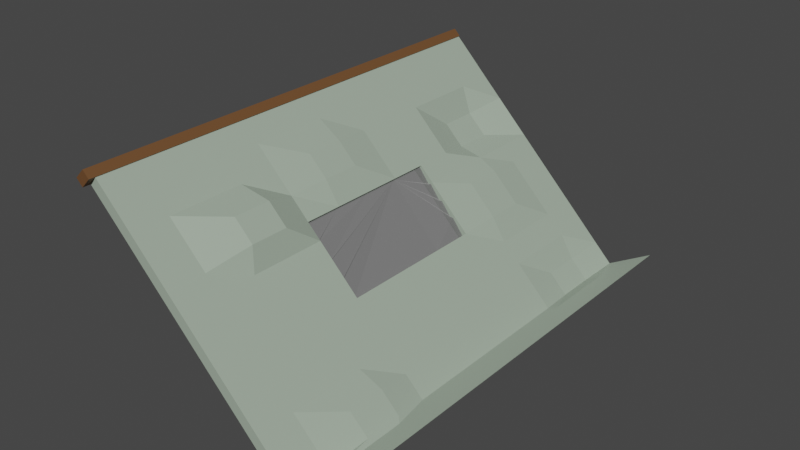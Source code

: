# Source: walltent.blend  (saved by Blender 3.1.7; exported with 4.5.12 LTS)
import bpy
from mathutils import Matrix  # noqa: F401  (used for matrix-valued properties, if any)

bpy.ops.wm.read_factory_settings(use_empty=True)
scene = bpy.context.scene
scene.name = 'Scene'

# ---- collections
col_collection = bpy.data.collections.new('Collection'); scene.collection.children.link(col_collection)

# ---- materials (node trees are filled in below, after node groups)
mat_kain_tent = bpy.data.materials.new('Kain tent')
mat_kain_tent.use_transparent_shadow = False
mat_material_001 = bpy.data.materials.new('Material.001')
mat_material_001.use_transparent_shadow = False
mat_wood = bpy.data.materials.new('Wood')
mat_wood.use_transparent_shadow = False

# ---- material node trees
mat_kain_tent.use_nodes = True; mat_kain_tent.node_tree.nodes.clear()
_N = mat_kain_tent.node_tree.nodes; _L = mat_kain_tent.node_tree.links
n0 = _N.new('ShaderNodeBsdfPrincipled'); n0.name = 'Principled BSDF'; n0.location = (10, 300)
n0.distribution = 'GGX'
n0.subsurface_method = 'RANDOM_WALK_SKIN'
n0.inputs[0].default_value = (0.3613, 0.4397, 0.3515, 1.0)
n0.inputs[3].default_value = 1.45
n0.inputs[27].default_value = (0.0, 0.0, 0.0, 1.0)
n0.inputs[28].default_value = 1.0
n1 = _N.new('ShaderNodeOutputMaterial'); n1.name = 'Material Output'; n1.location = (300, 300)
_L.new(n0.outputs[0], n1.inputs[0])
n1.is_active_output = True
mat_material_001.use_nodes = True; mat_material_001.node_tree.nodes.clear()
_N = mat_material_001.node_tree.nodes; _L = mat_material_001.node_tree.links
n0 = _N.new('ShaderNodeBsdfPrincipled'); n0.name = 'Principled BSDF'; n0.location = (-67, 287)
n0.distribution = 'GGX'
n0.subsurface_method = 'RANDOM_WALK_SKIN'
n0.inputs[2].default_value = 0.2041
n0.inputs[3].default_value = 1.45
n0.inputs[4].default_value = 0.2191
n0.inputs[13].default_value = 0.0
n0.inputs[27].default_value = (0.0, 0.0, 0.0, 1.0)
n0.inputs[28].default_value = 1.0
n1 = _N.new('ShaderNodeOutputMaterial'); n1.name = 'Material Output'; n1.location = (473, 275)
n2 = _N.new('ShaderNodeMixShader'); n2.name = 'Mix Shader'; n2.location = (253, 313)
n2.inputs[0].default_value = 0.2179
n3 = _N.new('ShaderNodeBsdfTransparent'); n3.name = 'Transparent BSDF'; n3.location = (-45, 574)
_L.new(n2.outputs[0], n1.inputs[0])
_L.new(n0.outputs[0], n2.inputs[1])
_L.new(n3.outputs[0], n2.inputs[2])
n1.is_active_output = True
mat_wood.use_nodes = True; mat_wood.node_tree.nodes.clear()
_N = mat_wood.node_tree.nodes; _L = mat_wood.node_tree.links
n0 = _N.new('ShaderNodeBsdfPrincipled'); n0.name = 'Principled BSDF'; n0.location = (10, 300)
n0.distribution = 'GGX'
n0.subsurface_method = 'RANDOM_WALK_SKIN'
n0.inputs[0].default_value = (0.149, 0.06698, 0.0244, 1.0)
n0.inputs[3].default_value = 1.45
n0.inputs[27].default_value = (0.0, 0.0, 0.0, 1.0)
n0.inputs[28].default_value = 1.0
n1 = _N.new('ShaderNodeOutputMaterial'); n1.name = 'Material Output'; n1.location = (300, 300)
_L.new(n0.outputs[0], n1.inputs[0])
n1.is_active_output = True

# ---- world
world_world = bpy.data.worlds.new('World'); scene.world = world_world
world_world.use_nodes = True; world_world.node_tree.nodes.clear()
_N = world_world.node_tree.nodes; _L = world_world.node_tree.links
n0 = _N.new('ShaderNodeOutputWorld'); n0.name = 'World Output'; n0.location = (300, 300)
n1 = _N.new('ShaderNodeBackground'); n1.name = 'Background'; n1.location = (10, 300)
n1.inputs[0].default_value = (0.05088, 0.05088, 0.05088, 1.0)
_L.new(n1.outputs[0], n0.inputs[0])
n0.is_active_output = True
world_world.color = (0.05088, 0.05088, 0.05088)
world_world.use_sun_shadow = False
world_world.sun_shadow_jitter_overblur = 0.0

# ---- meshes
me_plane_001 = bpy.data.meshes.new('Plane.001')
me_plane_001.from_pydata([(-1.226, -1.026, 1.224), (1.243, -1.026, 1.223), (-1.226, 0.9737, 1.224), (1.243, 0.9737, 1.223), (-1.226, -1.026, 1.316), (1.243, -1.026, 1.315), (-1.226, 0.9737, 1.316), (1.243, 0.9737, 1.315), (-0.301, -1.026, 1.223), (0.3657, -1.026, 1.223), (0.3657, 0.9737, 1.223), (-0.301, 0.9737, 1.223), (-0.301, -1.026, 1.315), (0.3657, -1.026, 1.315), (0.3657, 0.9737, 1.315), (-0.301, 0.9737, 1.315), (-1.226, 0.307, 1.224), (-1.226, -0.3596, 1.224), (1.208, -0.3598, 1.271), (1.243, 0.307, 1.223), (-1.226, 0.307, 1.316), (-1.226, -0.3596, 1.316), (1.243, -0.3596, 1.315), (1.243, 0.307, 1.315), (-0.301, -0.3596, 1.315), (-0.301, 0.307, 1.315), (0.3657, -0.3596, 1.315), (0.3657, 0.307, 1.315), (-0.301, 0.307, 1.223), (-0.301, -0.3596, 1.223), (0.3657, 0.307, 1.223), (0.3657, -0.3596, 1.223), (1.379, 0.3792, 1.427), (1.379, 1.111, 1.427), (1.379, 0.3792, 1.527), (1.379, 1.111, 1.527), (1.379, -1.084, 1.527), (1.379, -1.084, 1.427), (1.379, -0.3525, 1.427), (1.379, -0.3525, 1.527), (-1.226, -0.693, 1.224), (0.8042, -1.026, 1.223), (1.243, 0.6404, 1.223), (-0.7635, 0.9737, 1.224), (-1.226, -0.693, 1.316), (0.8042, -1.026, 1.315), (1.24, 0.6289, 1.282), (-0.7635, 0.9737, 1.315), (1.243, 0.9737, 1.269), (1.243, -1.026, 1.269), (-1.226, -1.026, 1.27), (-1.226, 0.9737, 1.27), (-0.7635, -1.026, 1.224), (0.03234, -1.026, 1.223), (0.8042, 0.9737, 1.223), (0.03234, 0.9737, 1.223), (-0.7635, -1.026, 1.315), (0.03234, -1.026, 1.315), (0.8042, 0.9737, 1.315), (0.03234, 0.9737, 1.315), (-0.301, -1.026, 1.269), (0.3657, -1.026, 1.269), (0.3657, 0.9737, 1.269), (-0.301, 0.9737, 1.269), (-0.3064, 0.623, 1.235), (0.3628, 0.6513, 1.345), (-0.301, -0.693, 1.223), (0.4079, -0.6919, 1.145), (-1.226, 0.6404, 1.224), (-1.226, -0.02629, 1.224), (1.243, -0.693, 1.223), (1.243, -0.02629, 1.223), (-1.226, 0.6404, 1.316), (-1.226, -0.02629, 1.316), (1.233, -0.6749, 1.358), (1.243, -0.02629, 1.315), (-0.3163, -0.6667, 1.415), (-0.301, -0.02629, 1.315), (0.3657, -0.693, 1.315), (0.3657, -0.02629, 1.315), (-0.301, 0.6404, 1.223), (-0.301, -0.02629, 1.223), (0.3715, 0.6635, 1.26), (0.3657, -0.02629, 1.223), (0.03234, -0.3596, 1.223), (0.03234, 0.307, 1.223), (-0.7635, -0.3596, 1.224), (-0.7635, 0.307, 1.224), (0.03234, -0.3596, 1.315), (0.03234, 0.307, 1.315), (-0.7635, -0.3596, 1.315), (-0.7635, 0.307, 1.315), (-1.226, 0.307, 1.27), (-1.226, -0.3596, 1.27), (1.311, 1.042, 1.421), (1.311, 0.3431, 1.421), (0.8042, -0.3596, 1.315), (0.8042, 0.307, 1.315), (0.8042, -0.3596, 1.223), (0.8042, 0.307, 1.223), (0.3657, -0.3596, 1.269), (0.3657, 0.307, 1.269), (-0.301, -0.3596, 1.269), (-0.301, 0.307, 1.269), (1.379, 0.745, 1.427), (1.379, 0.745, 1.527), (1.379, 1.111, 1.477), (1.379, -1.084, 1.477), (1.379, -0.7183, 1.427), (1.379, 0.01333, 1.427), (1.379, -0.7183, 1.527), (1.379, 0.01333, 1.527), (1.379, -0.3525, 1.477), (1.379, 0.3792, 1.477), (1.311, -0.3561, 1.421), (1.311, 1.042, 1.325), (1.311, 0.3431, 1.325), (1.311, -0.3561, 1.325), (1.311, -1.055, 1.325), (1.311, -1.055, 1.421), (1.311, 1.042, 1.373), (1.311, -0.7056, 1.325), (1.311, -0.7056, 1.421), (1.311, -1.055, 1.373), (1.311, -0.006478, 1.325), (1.379, 0.01333, 1.477), (1.379, -0.7183, 1.477), (1.379, 0.745, 1.477), (0.03234, 0.307, 1.269), (-0.301, -0.02629, 1.269), (0.03234, -0.3596, 1.269), (0.3657, -0.02629, 1.269), (0.8042, -0.02629, 1.223), (0.8042, -0.693, 1.223), (0.8042, -0.02629, 1.315), (0.8042, -0.693, 1.315), (1.311, 0.6927, 1.421), (1.311, -0.006478, 1.421), (-1.226, -0.02629, 1.27), (-1.226, 0.6404, 1.27), (-0.7578, -0.01965, 1.351), (-0.7635, -0.693, 1.315), (0.03234, -0.693, 1.315), (-0.7635, -0.02629, 1.224), (-0.7635, -0.693, 1.224), (0.03234, -0.693, 1.223), (0.03234, 0.6404, 1.223), (-0.7578, 0.6346, 1.167), (0.02951, 0.6513, 1.345), (-0.7635, 0.6404, 1.315), (0.03234, 0.9737, 1.269), (0.8042, 0.9737, 1.269), (0.03234, -1.026, 1.269), (-0.7635, -1.026, 1.269), (0.8042, -1.026, 1.269), (-0.7635, 0.9737, 1.269), (-1.226, -0.693, 1.27), (1.311, 0.6927, 1.325), (0.8042, 0.6404, 1.315), (0.8042, 0.6404, 1.223), (-1.226, -0.8596, 1.224), (1.023, -1.026, 1.223), (1.243, 0.807, 1.223), (-0.9947, 0.9737, 1.224), (-1.226, -0.8596, 1.316), (1.023, -1.026, 1.315), (1.24, 0.7956, 1.282), (-0.9947, 0.9737, 1.316), (1.243, 0.9737, 1.292), (1.243, -1.026, 1.246), (-1.226, -1.026, 1.293), (-1.226, 0.9737, 1.247), (-0.5322, -1.026, 1.223), (0.199, -1.026, 1.223), (0.5849, 0.9737, 1.223), (-0.1343, 0.9737, 1.223), (-0.5322, -1.026, 1.315), (0.199, -1.026, 1.315), (0.5849, 0.9737, 1.315), (-0.1343, 0.9737, 1.315), (-0.301, -1.026, 1.292), (0.3657, -1.026, 1.292), (0.3657, 0.9737, 1.292), (-0.301, 0.9737, 1.292), (-0.3064, 0.7897, 1.235), (0.3657, 0.807, 1.315), (-0.301, -0.8596, 1.223), (0.4079, -0.8586, 1.145), (-1.226, 0.4737, 1.224), (-1.226, -0.193, 1.224), (1.208, -0.5265, 1.271), (1.243, 0.1404, 1.223), (-1.226, 0.4737, 1.316), (-1.226, -0.193, 1.316), (1.233, -0.5082, 1.358), (1.243, 0.1404, 1.315), (-0.3163, -0.5001, 1.415), (-0.301, 0.1404, 1.315), (0.3657, -0.5263, 1.315), (0.3657, 0.1404, 1.315), (-0.301, 0.4737, 1.223), (-0.301, -0.193, 1.223), (0.3715, 0.4969, 1.26), (0.3657, -0.193, 1.223), (0.199, -0.3596, 1.223), (0.199, 0.307, 1.223), (-0.5322, -0.3596, 1.223), (-0.5322, 0.307, 1.223), (-0.1343, -0.3596, 1.315), (-0.1343, 0.307, 1.315), (-0.9947, -0.3596, 1.316), (-0.9947, 0.307, 1.316), (-1.226, 0.307, 1.293), (-1.226, -0.3596, 1.293), (1.277, 1.008, 1.368), (1.345, 0.3611, 1.474), (0.5849, -0.3596, 1.315), (0.5849, 0.307, 1.315), (0.9884, -0.3598, 1.271), (1.023, 0.307, 1.223), (0.3657, -0.3596, 1.246), (0.3657, 0.307, 1.246), (-0.301, -0.3596, 1.292), (-0.301, 0.307, 1.246), (1.379, 0.9279, 1.427), (1.379, 0.9279, 1.527), (1.379, 1.111, 1.502), (1.379, -1.084, 1.452), (1.379, -0.5354, 1.427), (1.379, 0.1963, 1.427), (1.379, -0.5354, 1.527), (1.379, 0.1963, 1.527), (1.379, -0.3525, 1.502), (1.379, 0.3792, 1.502), (1.345, -0.3543, 1.474), (1.345, 1.077, 1.376), (1.277, 0.3251, 1.274), (1.277, -0.3578, 1.274), (1.345, -1.07, 1.376), (1.277, -1.041, 1.368), (-1.226, -0.5263, 1.224), (0.5849, -1.026, 1.223), (1.243, 0.4737, 1.223), (-0.5322, 0.9737, 1.223), (-1.226, -0.5263, 1.316), (0.5849, -1.026, 1.315), (1.243, 0.4737, 1.315), (-0.5322, 0.9737, 1.315), (1.243, 0.9737, 1.246), (1.243, -1.026, 1.292), (-1.226, -1.026, 1.247), (-1.226, 0.9737, 1.293), (-0.9947, -1.026, 1.224), (-0.1343, -1.026, 1.223), (1.023, 0.9737, 1.223), (0.199, 0.9737, 1.223), (-0.9947, -1.026, 1.316), (-0.1343, -1.026, 1.315), (1.023, 0.9737, 1.315), (0.199, 0.9737, 1.315), (-0.301, -1.026, 1.246), (0.3657, -1.026, 1.246), (0.3657, 0.9737, 1.246), (-0.301, 0.9737, 1.246), (-0.301, 0.4737, 1.315), (0.3628, 0.4846, 1.345), (-0.301, -0.5263, 1.223), (0.4079, -0.5252, 1.145), (-1.226, 0.807, 1.224), (-1.226, 0.1404, 1.224), (1.243, -0.8596, 1.223), (1.243, -0.193, 1.223), (-1.226, 0.807, 1.316), (-1.226, 0.1404, 1.316), (1.243, -0.8596, 1.315), (1.243, -0.193, 1.315), (-0.301, -0.8596, 1.315), (-0.301, -0.193, 1.315), (0.3657, -0.8596, 1.315), (0.3657, -0.193, 1.315), (-0.301, 0.807, 1.223), (-0.301, 0.1404, 1.223), (0.3657, 0.807, 1.223), (0.3657, 0.1404, 1.223), (-0.1343, -0.3596, 1.223), (-0.1343, 0.307, 1.223), (-0.9947, -0.3596, 1.224), (-0.9947, 0.307, 1.224), (0.199, -0.3596, 1.315), (0.199, 0.307, 1.315), (-0.5322, -0.3596, 1.315), (-0.5322, 0.307, 1.315), (-1.226, 0.307, 1.247), (-1.226, -0.3596, 1.247), (1.345, 1.077, 1.474), (1.277, 0.3251, 1.368), (1.023, -0.3596, 1.315), (1.023, 0.307, 1.315), (0.5849, -0.3596, 1.223), (0.5849, 0.307, 1.223), (0.3657, -0.3596, 1.292), (0.3657, 0.307, 1.292), (-0.301, -0.3596, 1.246), (-0.301, 0.307, 1.292), (1.379, 0.5621, 1.427), (1.379, 0.5621, 1.527), (1.379, 1.111, 1.452), (1.379, -1.084, 1.502), (1.379, -0.9013, 1.427), (1.379, -0.1696, 1.427), (1.379, -0.9013, 1.527), (1.379, -0.1696, 1.527), (1.379, -0.3525, 1.452), (1.379, 0.3792, 1.452), (1.277, -0.3578, 1.368), (1.277, 1.008, 1.274), (1.345, 0.3611, 1.376), (1.345, -0.3543, 1.376), (1.277, -1.041, 1.274), (1.345, -1.07, 1.474), (1.345, 1.077, 1.425), (1.277, 1.008, 1.321), (1.311, 1.042, 1.349), (1.311, 1.042, 1.397), (1.345, -0.712, 1.376), (1.277, -0.6993, 1.274), (1.311, -0.8804, 1.325), (1.311, -0.5309, 1.325), (1.345, -0.712, 1.474), (1.277, -0.6993, 1.368), (1.311, -0.5309, 1.421), (1.311, -0.8804, 1.421), (1.345, -1.07, 1.425), (1.277, -1.041, 1.321), (1.311, -1.055, 1.397), (1.311, -1.055, 1.349), (1.345, 0.003428, 1.376), (1.277, -0.01638, 1.274), (1.311, -0.1813, 1.325), (1.311, 0.1683, 1.325), (1.379, 0.01333, 1.502), (1.379, 0.01333, 1.452), (1.379, -0.1696, 1.477), (1.379, 0.1963, 1.477), (1.379, -0.7183, 1.502), (1.379, -0.7183, 1.452), (1.379, -0.9013, 1.477), (1.379, -0.5354, 1.477), (1.379, 0.745, 1.502), (1.379, 0.745, 1.452), (1.379, 0.5621, 1.477), (1.379, 0.9279, 1.477), (0.03234, 0.307, 1.292), (0.03234, 0.307, 1.246), (-0.1343, 0.307, 1.269), (0.199, 0.307, 1.269), (-0.301, 0.1404, 1.269), (-0.301, -0.193, 1.269), (-0.301, -0.02629, 1.292), (-0.301, -0.02629, 1.246), (0.199, -0.3596, 1.269), (-0.1343, -0.3596, 1.269), (0.03234, -0.3596, 1.246), (0.03234, -0.3596, 1.292), (0.3657, -0.02629, 1.246), (0.3657, -0.02629, 1.292), (0.3657, -0.193, 1.269), (0.3657, 0.1404, 1.269), (1.023, -0.02629, 1.223), (0.5849, -0.02629, 1.223), (0.8042, -0.193, 1.223), (0.8042, 0.1404, 1.223), (1.023, -0.693, 1.223), (0.6271, -0.6919, 1.145), (0.8042, -0.8596, 1.223), (0.8042, -0.5263, 1.223), (0.8042, 0.1404, 1.315), (0.8042, -0.193, 1.315), (0.5849, -0.02629, 1.315), (1.023, -0.02629, 1.315), (0.8042, -0.5263, 1.315), (0.8042, -0.8596, 1.315), (0.5849, -0.693, 1.315), (1.013, -0.6749, 1.358), (1.345, 0.7188, 1.474), (1.277, 0.6665, 1.368), (1.311, 0.8675, 1.421), (1.311, 0.5179, 1.421), (1.345, 0.003428, 1.474), (1.277, -0.01638, 1.368), (1.311, 0.1683, 1.421), (1.311, -0.1813, 1.421), (-1.226, -0.02629, 1.293), (-1.226, -0.02629, 1.247), (-1.226, 0.1404, 1.27), (-1.226, -0.193, 1.27), (-1.226, 0.6404, 1.293), (-1.226, 0.6404, 1.247), (-1.226, 0.807, 1.27), (-1.226, 0.4737, 1.27), (-0.7635, 0.1404, 1.315), (-0.7578, -0.1863, 1.351), (-0.9947, -0.02629, 1.316), (-0.5265, -0.01965, 1.351), (-0.7635, -0.5263, 1.315), (-0.7635, -0.8596, 1.315), (-0.9947, -0.693, 1.316), (-0.5476, -0.6667, 1.415), (0.03234, -0.5263, 1.315), (0.03234, -0.8596, 1.315), (-0.1343, -0.693, 1.315), (0.199, -0.693, 1.315), (-0.5322, -0.02629, 1.223), (-0.9947, -0.02629, 1.224), (-0.7635, -0.193, 1.224), (-0.7635, 0.1404, 1.224), (-0.5322, -0.693, 1.223), (-0.9947, -0.693, 1.224), (-0.7635, -0.8596, 1.224), (-0.7635, -0.5263, 1.224), (0.199, -0.693, 1.223), (-0.1343, -0.693, 1.223), (0.03234, -0.8596, 1.223), (0.03234, -0.5263, 1.223), (0.2048, 0.6635, 1.26), (-0.1343, 0.6404, 1.223), (0.03234, 0.4737, 1.223), (0.03234, 0.807, 1.223), (-0.5265, 0.6346, 1.166), (-0.9947, 0.6404, 1.224), (-0.7578, 0.468, 1.167), (-0.7635, 0.807, 1.224), (0.03234, 0.807, 1.315), (0.02951, 0.4846, 1.345), (-0.1343, 0.6404, 1.315), (0.1962, 0.6513, 1.345), (-0.7635, 0.807, 1.315), (-0.7635, 0.4737, 1.315), (-0.9947, 0.6404, 1.316), (-0.5377, 0.623, 1.235), (0.03234, 0.9737, 1.292), (0.03234, 0.9737, 1.246), (0.199, 0.9737, 1.269), (-0.1343, 0.9737, 1.269), (0.8042, 0.9737, 1.292), (0.8042, 0.9737, 1.246), (1.023, 0.9737, 1.269), (0.5849, 0.9737, 1.269), (0.03234, -1.026, 1.292), (0.03234, -1.026, 1.246), (-0.1343, -1.026, 1.269), (0.199, -1.026, 1.269), (-0.7635, -1.026, 1.292), (-0.7635, -1.026, 1.247), (-0.9947, -1.026, 1.27), (-0.5322, -1.026, 1.269), (0.8042, -1.026, 1.292), (0.8042, -1.026, 1.246), (0.5849, -1.026, 1.269), (1.023, -1.026, 1.269), (-0.7635, 0.9737, 1.292), (-0.7635, 0.9737, 1.247), (-0.5322, 0.9737, 1.269), (-0.9947, 0.9737, 1.27), (-1.226, -0.693, 1.293), (-1.226, -0.693, 1.247), (-1.226, -0.5263, 1.27), (-1.226, -0.8596, 1.27), (1.345, 0.7188, 1.376), (1.277, 0.6665, 1.274), (1.311, 0.5179, 1.325), (1.311, 0.8675, 1.325), (0.8042, 0.807, 1.315), (0.8042, 0.4737, 1.315), (0.5849, 0.6404, 1.315), (1.02, 0.6289, 1.282), (1.023, 0.6404, 1.223), (0.5849, 0.6404, 1.223), (0.8042, 0.4737, 1.223), (0.8042, 0.807, 1.223), (0.5849, 0.807, 1.223), (0.5849, 0.4737, 1.223), (1.023, 0.4737, 1.223), (1.023, 0.4737, 1.315), (0.5849, 0.4737, 1.315), (0.5849, 0.807, 1.315), (1.277, 0.8373, 1.274), (1.277, 0.4958, 1.274), (1.345, 0.54, 1.376), (-1.226, -0.8596, 1.247), (-1.226, -0.5263, 1.247), (-1.226, -0.5263, 1.293), (-0.9947, 0.9737, 1.247), (-0.5322, 0.9737, 1.246), (-0.5322, 0.9737, 1.292), (1.023, -1.026, 1.246), (0.5849, -1.026, 1.246), (0.5849, -1.026, 1.292), (-0.5322, -1.026, 1.246), (-0.9947, -1.026, 1.247), (-0.9947, -1.026, 1.293), (0.199, -1.026, 1.246), (-0.1343, -1.026, 1.246), (-0.1343, -1.026, 1.292), (0.5849, 0.9737, 1.246), (1.023, 0.9737, 1.246), (1.023, 0.9737, 1.292), (-0.1343, 0.9737, 1.246), (0.199, 0.9737, 1.246), (0.199, 0.9737, 1.292), (-0.5322, 0.4737, 1.315), (-0.9947, 0.4737, 1.316), (-0.9947, 0.807, 1.316), (0.1962, 0.4846, 1.345), (-0.1343, 0.4737, 1.315), (-0.1343, 0.807, 1.315), (-0.9947, 0.807, 1.224), (-0.9947, 0.4737, 1.224), (-0.5265, 0.468, 1.166), (-0.1343, 0.807, 1.223), (-0.1343, 0.4737, 1.223), (0.2048, 0.4969, 1.26), (-0.1343, -0.5263, 1.223), (-0.1343, -0.8596, 1.223), (0.199, -0.8596, 1.223), (-0.9947, -0.5263, 1.224), (-0.9947, -0.8596, 1.224), (-0.5322, -0.8596, 1.223), (-0.9947, 0.1404, 1.224), (-0.9947, -0.193, 1.224), (-0.5322, -0.193, 1.223), (0.199, -0.8596, 1.315), (-0.1343, -0.8596, 1.315), (-0.1343, -0.5263, 1.315), (-0.5322, -0.8596, 1.315), (-0.9947, -0.8596, 1.316), (-0.9947, -0.5263, 1.316), (-0.5265, -0.1863, 1.351), (-0.9947, -0.193, 1.316), (-0.9947, 0.1404, 1.316), (-1.226, 0.4737, 1.247), (-1.226, 0.807, 1.247), (-1.226, 0.807, 1.293), (-1.226, -0.193, 1.247), (-1.226, 0.1404, 1.247), (-1.226, 0.1404, 1.293), (1.277, -0.1871, 1.368), (1.277, 0.1543, 1.368), (1.345, 0.1823, 1.474), (1.277, 0.4958, 1.368), (1.277, 0.8373, 1.368), (1.345, 0.8977, 1.474), (1.023, -0.8596, 1.315), (0.5849, -0.8596, 1.315), (0.5849, -0.5263, 1.315), (1.023, -0.193, 1.315), (0.5849, -0.193, 1.315), (0.5849, 0.1404, 1.315), (0.6271, -0.5252, 1.145), (0.6271, -0.8586, 1.145), (1.023, -0.8596, 1.223), (0.5849, 0.1404, 1.223), (0.5849, -0.193, 1.223), (1.023, -0.193, 1.223), (0.3657, 0.1404, 1.292), (0.3657, -0.193, 1.292), (0.3657, -0.193, 1.246), (-0.1343, -0.3596, 1.292), (-0.1343, -0.3596, 1.246), (0.199, -0.3596, 1.246), (-0.301, -0.193, 1.246), (-0.301, -0.193, 1.292), (-0.301, 0.1404, 1.292), (0.199, 0.307, 1.246), (-0.1343, 0.307, 1.246), (-0.1343, 0.307, 1.292), (1.379, 0.9279, 1.452), (1.379, 0.5621, 1.452), (1.379, 0.5621, 1.502), (1.379, -0.5354, 1.452), (1.379, -0.9013, 1.452), (1.379, -0.9013, 1.502), (1.379, 0.1963, 1.452), (1.379, -0.1696, 1.452), (1.379, -0.1696, 1.502), (1.277, 0.1543, 1.274), (1.277, -0.1871, 1.274), (1.345, -0.1754, 1.376), (1.277, -1.041, 1.297), (1.277, -1.041, 1.344), (1.345, -1.07, 1.45), (1.277, -0.87, 1.368), (1.277, -0.5286, 1.368), (1.345, -0.5331, 1.474), (1.277, -0.5286, 1.274), (1.277, -0.87, 1.274), (1.345, -0.8908, 1.376), (1.277, 1.008, 1.344), (1.277, 1.008, 1.297), (1.345, 1.077, 1.4), (1.345, 1.077, 1.45), (1.345, -0.5331, 1.376), (1.345, -0.8908, 1.474), (1.345, -1.07, 1.4), (1.345, 0.1823, 1.376), (1.379, 0.1963, 1.502), (1.379, -0.5354, 1.502), (1.379, 0.9279, 1.502), (0.199, 0.307, 1.292), (-0.301, 0.1404, 1.246), (0.199, -0.3596, 1.292), (0.3657, 0.1404, 1.246), (1.023, 0.1404, 1.223), (0.9884, -0.5265, 1.271), (1.023, 0.1404, 1.315), (1.013, -0.5082, 1.358), (1.345, 0.54, 1.474), (1.345, -0.1754, 1.474), (-1.226, -0.193, 1.293), (-1.226, 0.4737, 1.293), (-0.5322, 0.1404, 1.315), (-0.5476, -0.5001, 1.415), (0.199, -0.5263, 1.315), (-0.5322, 0.1404, 1.223), (-0.5322, -0.5263, 1.223), (0.199, -0.5263, 1.223), (0.199, 0.807, 1.223), (-0.5322, 0.807, 1.223), (0.199, 0.807, 1.315), (-0.5377, 0.7897, 1.235), (-0.1343, 0.9737, 1.292), (0.5849, 0.9737, 1.292), (0.199, -1.026, 1.292), (-0.5322, -1.026, 1.292), (1.023, -1.026, 1.292), (-0.9947, 0.9737, 1.293), (-1.226, -0.8596, 1.293), (1.345, 0.8977, 1.376), (1.02, 0.7956, 1.282), (1.023, 0.807, 1.223), (-1.205, -1.054, 1.208), (-1.284, -1.054, 1.208), (-1.205, 0.9771, 1.208), (-1.284, 0.9771, 1.208), (-1.205, -1.054, 1.325), (-1.284, -1.054, 1.325), (-1.205, 0.9771, 1.325), (-1.284, 0.9771, 1.325)], [], [(639, 254, 3, 162), (638, 166, 7, 258), (637, 235, 33, 224), (636, 170, 4, 164), (635, 251, 6, 167), (634, 249, 5, 165), (633, 180, 12, 176), (632, 181, 13, 177), (631, 182, 14, 178), (630, 183, 15, 179), (629, 184, 15, 247), (628, 185, 14, 259), (627, 243, 11, 280), (626, 255, 10, 282), (625, 204, 31, 267), (624, 206, 29, 266), (623, 207, 28, 281), (622, 198, 26, 288), (621, 196, 24, 290), (620, 197, 25, 291), (619, 212, 20, 192), (618, 213, 21, 193), (617, 234, 39, 311), (616, 215, 34, 305), (615, 194, 22, 296), (614, 195, 23, 297), (613, 218, 18, 190), (612, 219, 19, 191), (611, 221, 30, 283), (610, 288, 26, 300), (609, 281, 28, 223), (608, 301, 27, 289), (607, 226, 35, 225), (606, 232, 39, 230), (605, 233, 34, 231), (604, 316, 32, 229), (603, 238, 37, 227), (602, 319, 36, 310), (601, 317, 38, 228), (600, 294, 35, 226), (599, 320, 106, 306), (598, 321, 120, 322), (597, 214, 94, 323), (596, 324, 108, 308), (595, 325, 121, 326), (594, 237, 117, 327), (593, 328, 110, 230), (592, 329, 122, 330), (591, 239, 119, 331), (590, 332, 107, 307), (589, 333, 123, 334), (588, 318, 118, 335), (587, 336, 109, 309), (586, 337, 124, 338), (585, 236, 116, 339), (584, 340, 111, 311), (583, 341, 125, 342), (582, 313, 113, 343), (581, 344, 110, 310), (580, 345, 126, 346), (579, 312, 112, 347), (578, 348, 105, 305), (577, 349, 127, 350), (576, 306, 106, 351), (575, 352, 89, 209), (574, 353, 128, 354), (573, 221, 101, 355), (572, 356, 103, 303), (571, 357, 129, 358), (570, 201, 81, 359), (569, 360, 100, 220), (568, 361, 130, 362), (567, 208, 88, 363), (566, 364, 83, 203), (565, 365, 131, 366), (564, 301, 101, 367), (563, 368, 71, 271), (562, 369, 132, 370), (561, 299, 99, 371), (560, 372, 70, 270), (559, 373, 133, 374), (558, 298, 98, 375), (557, 376, 97, 217), (556, 377, 134, 378), (555, 275, 75, 379), (554, 380, 96, 216), (553, 381, 135, 382), (552, 274, 74, 383), (551, 384, 105, 225), (550, 385, 136, 386), (549, 295, 95, 387), (548, 388, 111, 231), (547, 389, 137, 390), (546, 314, 114, 391), (545, 392, 73, 273), (544, 393, 138, 394), (543, 293, 93, 395), (542, 396, 72, 272), (541, 397, 139, 398), (540, 292, 92, 399), (539, 400, 91, 211), (538, 401, 140, 402), (537, 277, 77, 403), (536, 404, 90, 210), (535, 405, 141, 406), (534, 276, 76, 407), (533, 408, 88, 208), (532, 409, 142, 410), (531, 278, 78, 411), (530, 412, 81, 201), (529, 413, 143, 414), (528, 287, 87, 415), (527, 416, 66, 186), (526, 417, 144, 418), (525, 286, 86, 419), (524, 420, 67, 187), (523, 421, 145, 422), (522, 284, 84, 423), (521, 424, 82, 202), (520, 425, 146, 426), (519, 175, 55, 427), (518, 428, 80, 200), (517, 429, 147, 430), (516, 163, 43, 431), (515, 432, 59, 179), (514, 433, 148, 434), (513, 265, 65, 435), (512, 436, 47, 167), (511, 437, 149, 438), (510, 264, 64, 439), (509, 440, 59, 259), (508, 441, 150, 442), (507, 263, 63, 443), (506, 444, 58, 258), (505, 445, 151, 446), (504, 262, 62, 447), (503, 448, 57, 257), (502, 449, 152, 450), (501, 261, 61, 451), (500, 452, 56, 256), (499, 453, 153, 454), (498, 260, 60, 455), (497, 456, 45, 245), (496, 457, 154, 458), (495, 169, 49, 459), (494, 460, 47, 247), (493, 461, 155, 462), (492, 171, 51, 463), (491, 464, 44, 244), (490, 465, 156, 466), (489, 250, 50, 467), (488, 468, 104, 304), (487, 469, 157, 470), (486, 315, 115, 471), (485, 472, 58, 178), (484, 473, 158, 474), (483, 246, 46, 475), (482, 476, 42, 242), (481, 477, 159, 478), (480, 174, 54, 479), (477, 480, 479, 159), (82, 282, 480, 477), (282, 10, 174, 480), (299, 481, 478, 99), (30, 202, 481, 299), (202, 82, 477, 481), (219, 482, 242, 19), (99, 478, 482, 219), (478, 159, 476, 482), (473, 483, 475, 158), (97, 297, 483, 473), (297, 23, 246, 483), (265, 484, 474, 65), (27, 217, 484, 265), (217, 97, 473, 484), (185, 485, 178, 14), (65, 474, 485, 185), (474, 158, 472, 485), (469, 486, 471, 157), (42, 162, 486, 469), (162, 3, 315, 486), (236, 487, 470, 116), (19, 242, 487, 236), (242, 42, 469, 487), (316, 488, 304, 32), (116, 470, 488, 316), (470, 157, 468, 488), (465, 489, 467, 156), (40, 160, 489, 465), (160, 0, 250, 489), (293, 490, 466, 93), (17, 240, 490, 293), (240, 40, 465, 490), (213, 491, 244, 21), (93, 466, 491, 213), (466, 156, 464, 491), (461, 492, 463, 155), (43, 163, 492, 461), (163, 2, 171, 492), (263, 493, 462, 63), (11, 243, 493, 263), (243, 43, 461, 493), (183, 494, 247, 15), (63, 462, 494, 183), (462, 155, 460, 494), (457, 495, 459, 154), (41, 161, 495, 457), (161, 1, 169, 495), (261, 496, 458, 61), (9, 241, 496, 261), (241, 41, 457, 496), (181, 497, 245, 13), (61, 458, 497, 181), (458, 154, 456, 497), (453, 498, 455, 153), (52, 172, 498, 453), (172, 8, 260, 498), (250, 499, 454, 50), (0, 252, 499, 250), (252, 52, 453, 499), (170, 500, 256, 4), (50, 454, 500, 170), (454, 153, 452, 500), (449, 501, 451, 152), (53, 173, 501, 449), (173, 9, 261, 501), (260, 502, 450, 60), (8, 253, 502, 260), (253, 53, 449, 502), (180, 503, 257, 12), (60, 450, 503, 180), (450, 152, 448, 503), (445, 504, 447, 151), (54, 174, 504, 445), (174, 10, 262, 504), (248, 505, 446, 48), (3, 254, 505, 248), (254, 54, 445, 505), (168, 506, 258, 7), (48, 446, 506, 168), (446, 151, 444, 506), (441, 507, 443, 150), (55, 175, 507, 441), (175, 11, 263, 507), (262, 508, 442, 62), (10, 255, 508, 262), (255, 55, 441, 508), (182, 509, 259, 14), (62, 442, 509, 182), (442, 150, 440, 509), (437, 510, 439, 149), (91, 291, 510, 437), (291, 25, 264, 510), (192, 511, 438, 72), (20, 211, 511, 192), (211, 91, 437, 511), (272, 512, 167, 6), (72, 438, 512, 272), (438, 149, 436, 512), (433, 513, 435, 148), (89, 289, 513, 433), (289, 27, 265, 513), (264, 514, 434, 64), (25, 209, 514, 264), (209, 89, 433, 514), (184, 515, 179, 15), (64, 434, 515, 184), (434, 148, 432, 515), (429, 516, 431, 147), (68, 268, 516, 429), (268, 2, 163, 516), (287, 517, 430, 87), (16, 188, 517, 287), (188, 68, 429, 517), (207, 518, 200, 28), (87, 430, 518, 207), (430, 147, 428, 518), (425, 519, 427, 146), (80, 280, 519, 425), (280, 11, 175, 519), (285, 520, 426, 85), (28, 200, 520, 285), (200, 80, 425, 520), (205, 521, 202, 30), (85, 426, 521, 205), (426, 146, 424, 521), (421, 522, 423, 145), (66, 266, 522, 421), (266, 29, 284, 522), (253, 523, 422, 53), (8, 186, 523, 253), (186, 66, 421, 523), (173, 524, 187, 9), (53, 422, 524, 173), (422, 145, 420, 524), (417, 525, 419, 144), (40, 240, 525, 417), (240, 17, 286, 525), (252, 526, 418, 52), (0, 160, 526, 252), (160, 40, 417, 526), (172, 527, 186, 8), (52, 418, 527, 172), (418, 144, 416, 527), (413, 528, 415, 143), (69, 269, 528, 413), (269, 16, 287, 528), (286, 529, 414, 86), (17, 189, 529, 286), (189, 69, 413, 529), (206, 530, 201, 29), (86, 414, 530, 206), (414, 143, 412, 530), (409, 531, 411, 142), (57, 177, 531, 409), (177, 13, 278, 531), (276, 532, 410, 76), (12, 257, 532, 276), (257, 57, 409, 532), (196, 533, 208, 24), (76, 410, 533, 196), (410, 142, 408, 533), (405, 534, 407, 141), (56, 176, 534, 405), (176, 12, 276, 534), (164, 535, 406, 44), (4, 256, 535, 164), (256, 56, 405, 535), (244, 536, 210, 21), (44, 406, 536, 244), (406, 141, 404, 536), (401, 537, 403, 140), (90, 290, 537, 401), (290, 24, 277, 537), (193, 538, 402, 73), (21, 210, 538, 193), (210, 90, 401, 538), (273, 539, 211, 20), (73, 402, 539, 273), (402, 140, 400, 539), (397, 540, 399, 139), (68, 188, 540, 397), (188, 16, 292, 540), (171, 541, 398, 51), (2, 268, 541, 171), (268, 68, 397, 541), (251, 542, 272, 6), (51, 398, 542, 251), (398, 139, 396, 542), (393, 543, 395, 138), (69, 189, 543, 393), (189, 17, 293, 543), (292, 544, 394, 92), (16, 269, 544, 292), (269, 69, 393, 544), (212, 545, 273, 20), (92, 394, 545, 212), (394, 138, 392, 545), (389, 546, 391, 137), (75, 275, 546, 389), (275, 22, 314, 546), (295, 547, 390, 95), (23, 195, 547, 295), (195, 75, 389, 547), (215, 548, 231, 34), (95, 390, 548, 215), (390, 137, 388, 548), (385, 549, 387, 136), (46, 246, 549, 385), (246, 23, 295, 549), (214, 550, 386, 94), (7, 166, 550, 214), (166, 46, 385, 550), (294, 551, 225, 35), (94, 386, 551, 294), (386, 136, 384, 551), (381, 552, 383, 135), (45, 165, 552, 381), (165, 5, 274, 552), (278, 553, 382, 78), (13, 245, 553, 278), (245, 45, 381, 553), (198, 554, 216, 26), (78, 382, 554, 198), (382, 135, 380, 554), (377, 555, 379, 134), (96, 296, 555, 377), (296, 22, 275, 555), (279, 556, 378, 79), (26, 216, 556, 279), (216, 96, 377, 556), (199, 557, 217, 27), (79, 378, 557, 199), (378, 134, 376, 557), (373, 558, 375, 133), (67, 267, 558, 373), (267, 31, 298, 558), (241, 559, 374, 41), (9, 187, 559, 241), (187, 67, 373, 559), (161, 560, 270, 1), (41, 374, 560, 161), (374, 133, 372, 560), (369, 561, 371, 132), (83, 283, 561, 369), (283, 30, 299, 561), (298, 562, 370, 98), (31, 203, 562, 298), (203, 83, 369, 562), (218, 563, 271, 18), (98, 370, 563, 218), (370, 132, 368, 563), (365, 564, 367, 131), (79, 199, 564, 365), (199, 27, 301, 564), (300, 565, 366, 100), (26, 279, 565, 300), (279, 79, 365, 565), (220, 566, 203, 31), (100, 366, 566, 220), (366, 131, 364, 566), (361, 567, 363, 130), (102, 222, 567, 361), (222, 24, 208, 567), (284, 568, 362, 84), (29, 302, 568, 284), (302, 102, 361, 568), (204, 569, 220, 31), (84, 362, 569, 204), (362, 130, 360, 569), (357, 570, 359, 129), (102, 302, 570, 357), (302, 29, 201, 570), (277, 571, 358, 77), (24, 222, 571, 277), (222, 102, 357, 571), (197, 572, 303, 25), (77, 358, 572, 197), (358, 129, 356, 572), (353, 573, 355, 128), (85, 205, 573, 353), (205, 30, 221, 573), (223, 574, 354, 103), (28, 285, 574, 223), (285, 85, 353, 574), (303, 575, 209, 25), (103, 354, 575, 303), (354, 128, 352, 575), (349, 576, 351, 127), (104, 224, 576, 349), (224, 33, 306, 576), (313, 577, 350, 113), (32, 304, 577, 313), (304, 104, 349, 577), (233, 578, 305, 34), (113, 350, 578, 233), (350, 127, 348, 578), (345, 579, 347, 126), (108, 228, 579, 345), (228, 38, 312, 579), (227, 580, 346, 107), (37, 308, 580, 227), (308, 108, 345, 580), (307, 581, 310, 36), (107, 346, 581, 307), (346, 126, 344, 581), (341, 582, 343, 125), (109, 229, 582, 341), (229, 32, 313, 582), (312, 583, 342, 112), (38, 309, 583, 312), (309, 109, 341, 583), (232, 584, 311, 39), (112, 342, 584, 232), (342, 125, 340, 584), (337, 585, 339, 124), (71, 191, 585, 337), (191, 19, 236, 585), (237, 586, 338, 117), (18, 271, 586, 237), (271, 71, 337, 586), (317, 587, 309, 38), (117, 338, 587, 317), (338, 124, 336, 587), (333, 588, 335, 123), (49, 169, 588, 333), (169, 1, 318, 588), (239, 589, 334, 119), (5, 249, 589, 239), (249, 49, 333, 589), (319, 590, 307, 36), (119, 334, 590, 319), (334, 123, 332, 590), (329, 591, 331, 122), (74, 274, 591, 329), (274, 5, 239, 591), (314, 592, 330, 114), (22, 194, 592, 314), (194, 74, 329, 592), (234, 593, 230, 39), (114, 330, 593, 234), (330, 122, 328, 593), (325, 594, 327, 121), (70, 190, 594, 325), (190, 18, 237, 594), (318, 595, 326, 118), (1, 270, 595, 318), (270, 70, 325, 595), (238, 596, 308, 37), (118, 326, 596, 238), (326, 121, 324, 596), (321, 597, 323, 120), (48, 168, 597, 321), (168, 7, 214, 597), (315, 598, 322, 115), (3, 248, 598, 315), (248, 48, 321, 598), (235, 599, 306, 33), (115, 322, 599, 235), (322, 120, 320, 599), (320, 600, 226, 106), (120, 323, 600, 320), (323, 94, 294, 600), (324, 601, 228, 108), (121, 327, 601, 324), (327, 117, 317, 601), (328, 602, 310, 110), (122, 331, 602, 328), (331, 119, 319, 602), (332, 603, 227, 107), (123, 335, 603, 332), (335, 118, 238, 603), (336, 604, 229, 109), (124, 339, 604, 336), (339, 116, 316, 604), (340, 605, 231, 111), (125, 343, 605, 340), (343, 113, 233, 605), (344, 606, 230, 110), (126, 347, 606, 344), (347, 112, 232, 606), (348, 607, 225, 105), (127, 351, 607, 348), (351, 106, 226, 607), (352, 608, 289, 89), (128, 355, 608, 352), (355, 101, 301, 608), (356, 609, 223, 103), (129, 359, 609, 356), (359, 81, 281, 609), (360, 610, 300, 100), (130, 363, 610, 360), (363, 88, 288, 610), (364, 611, 283, 83), (131, 367, 611, 364), (367, 101, 221, 611), (368, 612, 191, 71), (132, 371, 612, 368), (371, 99, 219, 612), (372, 613, 190, 70), (133, 375, 613, 372), (375, 98, 218, 613), (376, 614, 297, 97), (134, 379, 614, 376), (379, 75, 195, 614), (380, 615, 296, 96), (135, 383, 615, 380), (383, 74, 194, 615), (384, 616, 305, 105), (136, 387, 616, 384), (387, 95, 215, 616), (388, 617, 311, 111), (137, 391, 617, 388), (391, 114, 234, 617), (392, 618, 193, 73), (138, 395, 618, 392), (395, 93, 213, 618), (396, 619, 192, 72), (139, 399, 619, 396), (399, 92, 212, 619), (400, 620, 291, 91), (140, 403, 620, 400), (403, 77, 197, 620), (404, 621, 290, 90), (141, 407, 621, 404), (407, 76, 196, 621), (408, 622, 288, 88), (142, 411, 622, 408), (411, 78, 198, 622), (412, 623, 281, 81), (143, 415, 623, 412), (415, 87, 207, 623), (416, 624, 266, 66), (144, 419, 624, 416), (419, 86, 206, 624), (420, 625, 267, 67), (145, 423, 625, 420), (423, 84, 204, 625), (424, 626, 282, 82), (146, 427, 626, 424), (427, 55, 255, 626), (428, 627, 280, 80), (147, 431, 627, 428), (431, 43, 243, 627), (432, 628, 259, 59), (148, 435, 628, 432), (435, 65, 185, 628), (436, 629, 247, 47), (149, 439, 629, 436), (439, 64, 184, 629), (440, 630, 179, 59), (150, 443, 630, 440), (443, 63, 183, 630), (444, 631, 178, 58), (151, 447, 631, 444), (447, 62, 182, 631), (448, 632, 177, 57), (152, 451, 632, 448), (451, 61, 181, 632), (452, 633, 176, 56), (153, 455, 633, 452), (455, 60, 180, 633), (456, 634, 165, 45), (154, 459, 634, 456), (459, 49, 249, 634), (460, 635, 167, 47), (155, 463, 635, 460), (463, 51, 251, 635), (464, 636, 164, 44), (156, 467, 636, 464), (467, 50, 170, 636), (468, 637, 224, 104), (157, 471, 637, 468), (471, 115, 235, 637), (472, 638, 258, 58), (158, 475, 638, 472), (475, 46, 166, 638), (476, 639, 162, 42), (159, 479, 639, 476), (479, 54, 254, 639), (102, 571, 357, 129, 358, 356, 572, 103, 303, 354, 575, 128, 352, 355, 608, 101, 301, 367, 564, 365, 131, 565, 366, 300, 100, 610, 360, 363, 130, 567, 361, 222), (640, 641, 643, 642), (642, 643, 647, 646), (646, 647, 645, 644), (644, 645, 641, 640), (642, 646, 644, 640), (647, 643, 641, 645)])
me_plane_001.polygons.foreach_set('material_index', [0, 0, 0, 0, 0, 0, 0, 0, 0, 0, 0, 0, 0, 0, 0, 0, 0, 0, 0, 0, 0, 0, 0, 0, 0, 0, 0, 0, 0, 0, 0, 0, 0, 0, 0, 0, 0, 0, 0, 0, 0, 0, 0, 0, 0, 0, 0, 0, 0, 0, 0, 0, 0, 0, 0, 0, 0, 0, 0, 0, 0, 0, 0, 0, 0, 0, 0, 0, 0, 0, 0, 0, 0, 0, 0, 0, 0, 0, 0, 0, 0, 0, 0, 0, 0, 0, 0, 0, 0, 0, 0, 0, 0, 0, 0, 0, 0, 0, 0, 0, 0, 0, 0, 0, 0, 0, 0, 0, 0, 0, 0, 0, 0, 0, 0, 0, 0, 0, 0, 0, 0, 0, 0, 0, 0, 0, 0, 0, 0, 0, 0, 0, 0, 0, 0, 0, 0, 0, 0, 0, 0, 0, 0, 0, 0, 0, 0, 0, 0, 0, 0, 0, 0, 0, 0, 0, 0, 0, 0, 0, 0, 0, 0, 0, 0, 0, 0, 0, 0, 0, 0, 0, 0, 0, 0, 0, 0, 0, 0, 0, 0, 0, 0, 0, 0, 0, 0, 0, 0, 0, 0, 0, 0, 0, 0, 0, 0, 0, 0, 0, 0, 0, 0, 0, 0, 0, 0, 0, 0, 0, 0, 0, 0, 0, 0, 0, 0, 0, 0, 0, 0, 0, 0, 0, 0, 0, 0, 0, 0, 0, 0, 0, 0, 0, 0, 0, 0, 0, 0, 0, 0, 0, 0, 0, 0, 0, 0, 0, 0, 0, 0, 0, 0, 0, 0, 0, 0, 0, 0, 0, 0, 0, 0, 0, 0, 0, 0, 0, 0, 0, 0, 0, 0, 0, 0, 0, 0, 0, 0, 0, 0, 0, 0, 0, 0, 0, 0, 0, 0, 0, 0, 0, 0, 0, 0, 0, 0, 0, 0, 0, 0, 0, 0, 0, 0, 0, 0, 0, 0, 0, 0, 0, 0, 0, 0, 0, 0, 0, 0, 0, 0, 0, 0, 0, 0, 0, 0, 0, 0, 0, 0, 0, 0, 0, 0, 0, 0, 0, 0, 0, 0, 0, 0, 0, 0, 0, 0, 0, 0, 0, 0, 0, 0, 0, 0, 0, 0, 0, 0, 0, 0, 0, 0, 0, 0, 0, 0, 0, 0, 0, 0, 0, 0, 0, 0, 0, 0, 0, 0, 0, 0, 0, 0, 0, 0, 0, 0, 0, 0, 0, 0, 0, 0, 0, 0, 0, 0, 0, 0, 0, 0, 0, 0, 0, 0, 0, 0, 0, 0, 0, 0, 0, 0, 0, 0, 0, 0, 0, 0, 0, 0, 0, 0, 0, 0, 0, 0, 0, 0, 0, 0, 0, 0, 0, 0, 0, 0, 0, 0, 0, 0, 0, 0, 0, 0, 0, 0, 0, 0, 0, 0, 0, 0, 0, 0, 0, 0, 0, 0, 0, 0, 0, 0, 0, 0, 0, 0, 0, 0, 0, 0, 0, 0, 0, 0, 0, 0, 0, 0, 0, 0, 0, 0, 0, 0, 0, 0, 0, 0, 0, 0, 0, 0, 0, 0, 0, 0, 0, 0, 0, 0, 0, 0, 0, 0, 0, 0, 0, 0, 0, 0, 0, 0, 0, 0, 0, 0, 0, 0, 0, 0, 0, 0, 0, 0, 0, 0, 0, 0, 0, 0, 0, 0, 0, 0, 0, 0, 0, 0, 0, 0, 0, 0, 0, 0, 0, 0, 0, 0, 0, 0, 0, 0, 0, 0, 0, 0, 0, 0, 0, 0, 0, 0, 0, 0, 0, 0, 0, 0, 0, 0, 0, 0, 0, 0, 0, 0, 0, 0, 0, 0, 0, 0, 0, 0, 0, 0, 0, 0, 0, 0, 0, 0, 0, 0, 0, 0, 0, 0, 0, 0, 0, 0, 0, 0, 0, 0, 0, 0, 0, 0, 0, 0, 0, 0, 0, 0, 0, 0, 0, 0, 0, 0, 0, 0, 0, 0, 0, 0, 0, 0, 0, 0, 0, 0, 0, 0, 0, 0, 0, 1, 2, 2, 2, 2, 2, 2])
_uv = me_plane_001.uv_layers.new(name='UVMap')
_uv.uv.foreach_set('vector', [0.8904, 0.9167, 0.8904, 1.0, 1.0, 1.0, 1.0, 0.9167, 0.8904, 0.9167, 1.0, 0.9167, 1.0, 1.0, 0.8904, 1.0, 1.0, 0.9167, 1.0, 1.0, 1.0, 1.0, 1.0, 0.9167, 0.0, 0.08333, 0.0, 0.0, 0.0, 0.0, 0.0, 0.08333, 0.05704, 1.0, 0.0, 1.0, 0.0, 1.0, 0.05704, 1.0, 0.8904, 0.0, 1.0, 0.0, 1.0, 0.0, 0.8904, 0.0, 0.1711, 0.0, 0.2282, 0.0, 0.2282, 0.0, 0.1711, 0.0, 0.4782, 0.0, 0.5615, 0.0, 0.5615, 0.0, 0.4782, 0.0, 0.6711, 1.0, 0.5615, 1.0, 0.5615, 1.0, 0.6711, 1.0, 0.3115, 1.0, 0.2282, 1.0, 0.2282, 1.0, 0.3115, 1.0, 0.1711, 0.9167, 0.2282, 0.9167, 0.2282, 1.0, 0.1711, 1.0, 0.4782, 0.9167, 0.5615, 0.9167, 0.5615, 1.0, 0.4782, 1.0, 0.1711, 0.9167, 0.1711, 1.0, 0.2282, 1.0, 0.2282, 0.9167, 0.4782, 0.9167, 0.4782, 1.0, 0.5615, 1.0, 0.5615, 0.9167, 0.4782, 0.25, 0.4782, 0.3333, 0.5615, 0.3333, 0.5615, 0.25, 0.1711, 0.25, 0.1711, 0.3333, 0.2282, 0.3333, 0.2282, 0.25, 0.1711, 0.5833, 0.1711, 0.6667, 0.2282, 0.6667, 0.2282, 0.5833, 0.4782, 0.25, 0.5615, 0.25, 0.5615, 0.3333, 0.4782, 0.3333, 0.1711, 0.25, 0.2282, 0.25, 0.2282, 0.3333, 0.1711, 0.3333, 0.1711, 0.5833, 0.2282, 0.5833, 0.2282, 0.6667, 0.1711, 0.6667, 0.0, 0.75, 0.0, 0.6667, 0.0, 0.6667, 0.0, 0.75, 0.0, 0.4167, 0.0, 0.3333, 0.0, 0.3333, 0.0, 0.4167, 1.0, 0.4167, 1.0, 0.3333, 1.0, 0.3333, 1.0, 0.4167, 1.0, 0.75, 1.0, 0.6667, 1.0, 0.6667, 1.0, 0.75, 0.8904, 0.25, 1.0, 0.25, 1.0, 0.3333, 0.8904, 0.3333, 0.8904, 0.5833, 1.0, 0.5833, 1.0, 0.6667, 0.8904, 0.6667, 0.8904, 0.25, 0.8904, 0.3333, 1.0, 0.3333, 1.0, 0.25, 0.8904, 0.5833, 0.8904, 0.6667, 1.0, 0.6667, 1.0, 0.5833, 0.5615, 0.5833, 0.5615, 0.6667, 0.5615, 0.6667, 0.5615, 0.5833, 0.4782, 0.3333, 0.4782, 0.3333, 0.5615, 0.3333, 0.5615, 0.3333, 0.2282, 0.5833, 0.2282, 0.5833, 0.2282, 0.6667, 0.2282, 0.6667, 0.4782, 0.6667, 0.5615, 0.6667, 0.5615, 0.6667, 0.4782, 0.6667, 1.0, 0.9167, 1.0, 1.0, 1.0, 1.0, 1.0, 0.9167, 1.0, 0.25, 1.0, 0.3333, 1.0, 0.3333, 1.0, 0.25, 1.0, 0.5833, 1.0, 0.6667, 1.0, 0.6667, 1.0, 0.5833, 1.0, 0.5833, 1.0, 0.6667, 1.0, 0.6667, 1.0, 0.5833, 1.0, 0.0, 1.0, 0.0, 1.0, 0.0, 1.0, 0.0, 1.0, 0.08333, 1.0, 0.0, 1.0, 0.0, 1.0, 0.08333, 1.0, 0.25, 1.0, 0.3333, 1.0, 0.3333, 1.0, 0.25, 1.0, 1.0, 1.0, 1.0, 1.0, 1.0, 1.0, 1.0, 1.0, 1.0, 1.0, 1.0, 1.0, 1.0, 1.0, 1.0, 1.0, 1.0, 1.0, 1.0, 1.0, 1.0, 1.0, 1.0, 1.0, 1.0, 1.0, 1.0, 1.0, 1.0, 1.0, 1.0, 1.0, 0.08333, 1.0, 0.1667, 1.0, 0.1667, 1.0, 0.08333, 1.0, 0.08333, 1.0, 0.1667, 1.0, 0.1667, 1.0, 0.08333, 1.0, 0.25, 1.0, 0.3333, 1.0, 0.3333, 1.0, 0.25, 1.0, 0.25, 1.0, 0.1667, 1.0, 0.1667, 1.0, 0.25, 1.0, 0.25, 1.0, 0.1667, 1.0, 0.1667, 1.0, 0.25, 1.0, 0.08333, 1.0, 0.0, 1.0, 0.0, 1.0, 0.08333, 1.0, 0.0, 1.0, 0.0, 1.0, 0.0, 1.0, 0.0, 1.0, 0.0, 1.0, 0.0, 1.0, 0.0, 1.0, 0.0, 1.0, 0.0, 1.0, 0.0, 1.0, 0.0, 1.0, 0.0, 1.0, 0.4167, 1.0, 0.5, 1.0, 0.5, 1.0, 0.4167, 1.0, 0.4167, 1.0, 0.5, 1.0, 0.5, 1.0, 0.4167, 1.0, 0.5833, 1.0, 0.6667, 1.0, 0.6667, 1.0, 0.5833, 1.0, 0.4167, 1.0, 0.5, 1.0, 0.5, 1.0, 0.4167, 1.0, 0.4167, 1.0, 0.5, 1.0, 0.5, 1.0, 0.4167, 1.0, 0.5833, 1.0, 0.6667, 1.0, 0.6667, 1.0, 0.5833, 1.0, 0.08333, 1.0, 0.1667, 1.0, 0.1667, 1.0, 0.08333, 1.0, 0.08333, 1.0, 0.1667, 1.0, 0.1667, 1.0, 0.08333, 1.0, 0.25, 1.0, 0.3333, 1.0, 0.3333, 1.0, 0.25, 1.0, 0.75, 1.0, 0.8333, 1.0, 0.8333, 1.0, 0.75, 1.0, 0.75, 1.0, 0.8333, 1.0, 0.8333, 1.0, 0.75, 1.0, 0.9167, 1.0, 1.0, 1.0, 1.0, 1.0, 0.9167, 0.3115, 0.6667, 0.3948, 0.6667, 0.3948, 0.6667, 0.3115, 0.6667, 0.3115, 0.6667, 0.3948, 0.6667, 0.3948, 0.6667, 0.3115, 0.6667, 0.4782, 0.6667, 0.5615, 0.6667, 0.5615, 0.6667, 0.4782, 0.6667, 0.2282, 0.5833, 0.2282, 0.5833, 0.2282, 0.6667, 0.2282, 0.6667, 0.2282, 0.4167, 0.2282, 0.4167, 0.2282, 0.5, 0.2282, 0.5, 0.2282, 0.4167, 0.2282, 0.4167, 0.2282, 0.5, 0.2282, 0.5, 0.4782, 0.3333, 0.4782, 0.3333, 0.5615, 0.3333, 0.5615, 0.3333, 0.3115, 0.3333, 0.3115, 0.3333, 0.3948, 0.3333, 0.3948, 0.3333, 0.3115, 0.3333, 0.3115, 0.3333, 0.3948, 0.3333, 0.3948, 0.3333, 0.5615, 0.4167, 0.5615, 0.5, 0.5615, 0.5, 0.5615, 0.4167, 0.5615, 0.4167, 0.5615, 0.5, 0.5615, 0.5, 0.5615, 0.4167, 0.5615, 0.5833, 0.5615, 0.6667, 0.5615, 0.6667, 0.5615, 0.5833, 0.8904, 0.4167, 0.8904, 0.5, 1.0, 0.5, 1.0, 0.4167, 0.6711, 0.4167, 0.6711, 0.5, 0.7808, 0.5, 0.7808, 0.4167, 0.6711, 0.5833, 0.6711, 0.6667, 0.7808, 0.6667, 0.7808, 0.5833, 0.8904, 0.08333, 0.8904, 0.1667, 1.0, 0.1667, 1.0, 0.08333, 0.6711, 0.08333, 0.6711, 0.1667, 0.7808, 0.1667, 0.7808, 0.08333, 0.6711, 0.25, 0.6711, 0.3333, 0.7808, 0.3333, 0.7808, 0.25, 0.6711, 0.5833, 0.7808, 0.5833, 0.7808, 0.6667, 0.6711, 0.6667, 0.6711, 0.4167, 0.7808, 0.4167, 0.7808, 0.5, 0.6711, 0.5, 0.8904, 0.4167, 1.0, 0.4167, 1.0, 0.5, 0.8904, 0.5, 0.6711, 0.25, 0.7808, 0.25, 0.7808, 0.3333, 0.6711, 0.3333, 0.6711, 0.08333, 0.7808, 0.08333, 0.7808, 0.1667, 0.6711, 0.1667, 0.8904, 0.08333, 1.0, 0.08333, 1.0, 0.1667, 0.8904, 0.1667, 1.0, 0.9167, 1.0, 0.8333, 1.0, 0.8333, 1.0, 0.9167, 1.0, 0.9167, 1.0, 0.8333, 1.0, 0.8333, 1.0, 0.9167, 1.0, 0.75, 1.0, 0.6667, 1.0, 0.6667, 1.0, 0.75, 1.0, 0.5833, 1.0, 0.5, 1.0, 0.5, 1.0, 0.5833, 1.0, 0.5833, 1.0, 0.5, 1.0, 0.5, 1.0, 0.5833, 1.0, 0.4167, 1.0, 0.3333, 1.0, 0.3333, 1.0, 0.4167, 0.0, 0.5833, 0.0, 0.5, 0.0, 0.5, 0.0, 0.5833, 0.0, 0.5833, 0.0, 0.5, 0.0, 0.5, 0.0, 0.5833, 0.0, 0.4167, 0.0, 0.3333, 0.0, 0.3333, 0.0, 0.4167, 0.0, 0.9167, 0.0, 0.8333, 0.0, 0.8333, 0.0, 0.9167, 0.0, 0.9167, 0.0, 0.8333, 0.0, 0.8333, 0.0, 0.9167, 0.0, 0.75, 0.0, 0.6667, 0.0, 0.6667, 0.0, 0.75, 0.05704, 0.5833, 0.1141, 0.5833, 0.1141, 0.6667, 0.05704, 0.6667, 0.05704, 0.4167, 0.1141, 0.4167, 0.1141, 0.5, 0.05704, 0.5, 0.1711, 0.4167, 0.2282, 0.4167, 0.2282, 0.5, 0.1711, 0.5, 0.05704, 0.25, 0.1141, 0.25, 0.1141, 0.3333, 0.05704, 0.3333, 0.05704, 0.08333, 0.1141, 0.08333, 0.1141, 0.1667, 0.05704, 0.1667, 0.1711, 0.08333, 0.2282, 0.08333, 0.2282, 0.1667, 0.1711, 0.1667, 0.3115, 0.25, 0.3948, 0.25, 0.3948, 0.3333, 0.3115, 0.3333, 0.3115, 0.08333, 0.3948, 0.08333, 0.3948, 0.1667, 0.3115, 0.1667, 0.4782, 0.08333, 0.5615, 0.08333, 0.5615, 0.1667, 0.4782, 0.1667, 0.1711, 0.4167, 0.1711, 0.5, 0.2282, 0.5, 0.2282, 0.4167, 0.05704, 0.4167, 0.05704, 0.5, 0.1141, 0.5, 0.1141, 0.4167, 0.05704, 0.5833, 0.05704, 0.6667, 0.1141, 0.6667, 0.1141, 0.5833, 0.1711, 0.08333, 0.1711, 0.1667, 0.2282, 0.1667, 0.2282, 0.08333, 0.05704, 0.08333, 0.05704, 0.1667, 0.1141, 0.1667, 0.1141, 0.08333, 0.05704, 0.25, 0.05704, 0.3333, 0.1141, 0.3333, 0.1141, 0.25, 0.4782, 0.08333, 0.4782, 0.1667, 0.5615, 0.1667, 0.5615, 0.08333, 0.3115, 0.08333, 0.3115, 0.1667, 0.3948, 0.1667, 0.3948, 0.08333, 0.3115, 0.25, 0.3115, 0.3333, 0.3948, 0.3333, 0.3948, 0.25, 0.4782, 0.75, 0.4782, 0.8333, 0.5615, 0.8333, 0.5615, 0.75, 0.3115, 0.75, 0.3115, 0.8333, 0.3948, 0.8333, 0.3948, 0.75, 0.3115, 0.9167, 0.3115, 1.0, 0.3948, 1.0, 0.3948, 0.9167, 0.1711, 0.75, 0.1711, 0.8333, 0.2282, 0.8333, 0.2282, 0.75, 0.05704, 0.75, 0.05704, 0.8333, 0.1141, 0.8333, 0.1141, 0.75, 0.05704, 0.9167, 0.05704, 1.0, 0.1141, 1.0, 0.1141, 0.9167, 0.3115, 0.9167, 0.3948, 0.9167, 0.3948, 1.0, 0.3115, 1.0, 0.3115, 0.75, 0.3948, 0.75, 0.3948, 0.8333, 0.3115, 0.8333, 0.4782, 0.75, 0.5615, 0.75, 0.5615, 0.8333, 0.4782, 0.8333, 0.05704, 0.9167, 0.1141, 0.9167, 0.1141, 1.0, 0.05704, 1.0, 0.05704, 0.75, 0.1141, 0.75, 0.1141, 0.8333, 0.05704, 0.8333, 0.1711, 0.75, 0.2282, 0.75, 0.2282, 0.8333, 0.1711, 0.8333, 0.4782, 1.0, 0.3948, 1.0, 0.3948, 1.0, 0.4782, 1.0, 0.4782, 1.0, 0.3948, 1.0, 0.3948, 1.0, 0.4782, 1.0, 0.3115, 1.0, 0.2282, 1.0, 0.2282, 1.0, 0.3115, 1.0, 0.8904, 1.0, 0.7808, 1.0, 0.7808, 1.0, 0.8904, 1.0, 0.8904, 1.0, 0.7808, 1.0, 0.7808, 1.0, 0.8904, 1.0, 0.6711, 1.0, 0.5615, 1.0, 0.5615, 1.0, 0.6711, 1.0, 0.3115, 0.0, 0.3948, 0.0, 0.3948, 0.0, 0.3115, 0.0, 0.3115, 0.0, 0.3948, 0.0, 0.3948, 0.0, 0.3115, 0.0, 0.4782, 0.0, 0.5615, 0.0, 0.5615, 0.0, 0.4782, 0.0, 0.05704, 0.0, 0.1141, 0.0, 0.1141, 0.0, 0.05704, 0.0, 0.05704, 0.0, 0.1141, 0.0, 0.1141, 0.0, 0.05704, 0.0, 0.1711, 0.0, 0.2282, 0.0, 0.2282, 0.0, 0.1711, 0.0, 0.6711, 0.0, 0.7808, 0.0, 0.7808, 0.0, 0.6711, 0.0, 0.6711, 0.0, 0.7808, 0.0, 0.7808, 0.0, 0.6711, 0.0, 0.8904, 0.0, 1.0, 0.0, 1.0, 0.0, 0.8904, 0.0, 0.1711, 1.0, 0.1141, 1.0, 0.1141, 1.0, 0.1711, 1.0, 0.1711, 1.0, 0.1141, 1.0, 0.1141, 1.0, 0.1711, 1.0, 0.05704, 1.0, 0.0, 1.0, 0.0, 1.0, 0.05704, 1.0, 0.0, 0.25, 0.0, 0.1667, 0.0, 0.1667, 0.0, 0.25, 0.0, 0.25, 0.0, 0.1667, 0.0, 0.1667, 0.0, 0.25, 0.0, 0.08333, 0.0, 0.0, 0.0, 0.0, 0.0, 0.08333, 1.0, 0.75, 1.0, 0.8333, 1.0, 0.8333, 1.0, 0.75, 1.0, 0.75, 1.0, 0.8333, 1.0, 0.8333, 1.0, 0.75, 1.0, 0.9167, 1.0, 1.0, 1.0, 1.0, 1.0, 0.9167, 0.6711, 0.9167, 0.7808, 0.9167, 0.7808, 1.0, 0.6711, 1.0, 0.6711, 0.75, 0.7808, 0.75, 0.7808, 0.8333, 0.6711, 0.8333, 0.8904, 0.75, 1.0, 0.75, 1.0, 0.8333, 0.8904, 0.8333, 0.8904, 0.75, 0.8904, 0.8333, 1.0, 0.8333, 1.0, 0.75, 0.6711, 0.75, 0.6711, 0.8333, 0.7808, 0.8333, 0.7808, 0.75, 0.6711, 0.9167, 0.6711, 1.0, 0.7808, 1.0, 0.7808, 0.9167, 0.6711, 0.8333, 0.6711, 0.9167, 0.7808, 0.9167, 0.7808, 0.8333, 0.5615, 0.8333, 0.5615, 0.9167, 0.6711, 0.9167, 0.6711, 0.8333, 0.5615, 0.9167, 0.5615, 1.0, 0.6711, 1.0, 0.6711, 0.9167, 0.6711, 0.6667, 0.6711, 0.75, 0.7808, 0.75, 0.7808, 0.6667, 0.5615, 0.6667, 0.5615, 0.75, 0.6711, 0.75, 0.6711, 0.6667, 0.5615, 0.75, 0.5615, 0.8333, 0.6711, 0.8333, 0.6711, 0.75, 0.8904, 0.6667, 0.8904, 0.75, 1.0, 0.75, 1.0, 0.6667, 0.7808, 0.6667, 0.7808, 0.75, 0.8904, 0.75, 0.8904, 0.6667, 0.7808, 0.75, 0.7808, 0.8333, 0.8904, 0.8333, 0.8904, 0.75, 0.7808, 0.75, 0.8904, 0.75, 0.8904, 0.8333, 0.7808, 0.8333, 0.7808, 0.6667, 0.8904, 0.6667, 0.8904, 0.75, 0.7808, 0.75, 0.8904, 0.6667, 1.0, 0.6667, 1.0, 0.75, 0.8904, 0.75, 0.5615, 0.75, 0.6711, 0.75, 0.6711, 0.8333, 0.5615, 0.8333, 0.5615, 0.6667, 0.6711, 0.6667, 0.6711, 0.75, 0.5615, 0.75, 0.6711, 0.6667, 0.7808, 0.6667, 0.7808, 0.75, 0.6711, 0.75, 0.5615, 0.9167, 0.6711, 0.9167, 0.6711, 1.0, 0.5615, 1.0, 0.5615, 0.8333, 0.6711, 0.8333, 0.6711, 0.9167, 0.5615, 0.9167, 0.6711, 0.8333, 0.7808, 0.8333, 0.7808, 0.9167, 0.6711, 0.9167, 1.0, 0.8333, 1.0, 0.9167, 1.0, 0.9167, 1.0, 0.8333, 1.0, 0.8333, 1.0, 0.9167, 1.0, 0.9167, 1.0, 0.8333, 1.0, 0.9167, 1.0, 1.0, 1.0, 1.0, 1.0, 0.9167, 1.0, 0.6667, 1.0, 0.75, 1.0, 0.75, 1.0, 0.6667, 1.0, 0.6667, 1.0, 0.75, 1.0, 0.75, 1.0, 0.6667, 1.0, 0.75, 1.0, 0.8333, 1.0, 0.8333, 1.0, 0.75, 1.0, 0.6667, 1.0, 0.75, 1.0, 0.75, 1.0, 0.6667, 1.0, 0.6667, 1.0, 0.75, 1.0, 0.75, 1.0, 0.6667, 1.0, 0.75, 1.0, 0.8333, 1.0, 0.8333, 1.0, 0.75, 0.0, 0.1667, 0.0, 0.08333, 0.0, 0.08333, 0.0, 0.1667, 0.0, 0.1667, 0.0, 0.08333, 0.0, 0.08333, 0.0, 0.1667, 0.0, 0.08333, 0.0, 0.0, 0.0, 0.0, 0.0, 0.08333, 0.0, 0.3333, 0.0, 0.25, 0.0, 0.25, 0.0, 0.3333, 0.0, 0.3333, 0.0, 0.25, 0.0, 0.25, 0.0, 0.3333, 0.0, 0.25, 0.0, 0.1667, 0.0, 0.1667, 0.0, 0.25, 0.0, 0.3333, 0.0, 0.25, 0.0, 0.25, 0.0, 0.3333, 0.0, 0.3333, 0.0, 0.25, 0.0, 0.25, 0.0, 0.3333, 0.0, 0.25, 0.0, 0.1667, 0.0, 0.1667, 0.0, 0.25, 0.1141, 1.0, 0.05704, 1.0, 0.05704, 1.0, 0.1141, 1.0, 0.1141, 1.0, 0.05704, 1.0, 0.05704, 1.0, 0.1141, 1.0, 0.05704, 1.0, 0.0, 1.0, 0.0, 1.0, 0.05704, 1.0, 0.2282, 1.0, 0.1711, 1.0, 0.1711, 1.0, 0.2282, 1.0, 0.2282, 1.0, 0.1711, 1.0, 0.1711, 1.0, 0.2282, 1.0, 0.1711, 1.0, 0.1141, 1.0, 0.1141, 1.0, 0.1711, 1.0, 0.2282, 1.0, 0.1711, 1.0, 0.1711, 1.0, 0.2282, 1.0, 0.2282, 1.0, 0.1711, 1.0, 0.1711, 1.0, 0.2282, 1.0, 0.1711, 1.0, 0.1141, 1.0, 0.1141, 1.0, 0.1711, 1.0, 0.7808, 0.0, 0.8904, 0.0, 0.8904, 0.0, 0.7808, 0.0, 0.7808, 0.0, 0.8904, 0.0, 0.8904, 0.0, 0.7808, 0.0, 0.8904, 0.0, 1.0, 0.0, 1.0, 0.0, 0.8904, 0.0, 0.5615, 0.0, 0.6711, 0.0, 0.6711, 0.0, 0.5615, 0.0, 0.5615, 0.0, 0.6711, 0.0, 0.6711, 0.0, 0.5615, 0.0, 0.6711, 0.0, 0.7808, 0.0, 0.7808, 0.0, 0.6711, 0.0, 0.5615, 0.0, 0.6711, 0.0, 0.6711, 0.0, 0.5615, 0.0, 0.5615, 0.0, 0.6711, 0.0, 0.6711, 0.0, 0.5615, 0.0, 0.6711, 0.0, 0.7808, 0.0, 0.7808, 0.0, 0.6711, 0.0, 0.1141, 0.0, 0.1711, 0.0, 0.1711, 0.0, 0.1141, 0.0, 0.1141, 0.0, 0.1711, 0.0, 0.1711, 0.0, 0.1141, 0.0, 0.1711, 0.0, 0.2282, 0.0, 0.2282, 0.0, 0.1711, 0.0, 0.0, 0.0, 0.05704, 0.0, 0.05704, 0.0, 0.0, 0.0, 0.0, 0.0, 0.05704, 0.0, 0.05704, 0.0, 0.0, 0.0, 0.05704, 0.0, 0.1141, 0.0, 0.1141, 0.0, 0.05704, 0.0, 0.0, 0.0, 0.05704, 0.0, 0.05704, 0.0, 0.0, 0.0, 0.0, 0.0, 0.05704, 0.0, 0.05704, 0.0, 0.0, 0.0, 0.05704, 0.0, 0.1141, 0.0, 0.1141, 0.0, 0.05704, 0.0, 0.3948, 0.0, 0.4782, 0.0, 0.4782, 0.0, 0.3948, 0.0, 0.3948, 0.0, 0.4782, 0.0, 0.4782, 0.0, 0.3948, 0.0, 0.4782, 0.0, 0.5615, 0.0, 0.5615, 0.0, 0.4782, 0.0, 0.2282, 0.0, 0.3115, 0.0, 0.3115, 0.0, 0.2282, 0.0, 0.2282, 0.0, 0.3115, 0.0, 0.3115, 0.0, 0.2282, 0.0, 0.3115, 0.0, 0.3948, 0.0, 0.3948, 0.0, 0.3115, 0.0, 0.2282, 0.0, 0.3115, 0.0, 0.3115, 0.0, 0.2282, 0.0, 0.2282, 0.0, 0.3115, 0.0, 0.3115, 0.0, 0.2282, 0.0, 0.3115, 0.0, 0.3948, 0.0, 0.3948, 0.0, 0.3115, 0.0, 0.7808, 1.0, 0.6711, 1.0, 0.6711, 1.0, 0.7808, 1.0, 0.7808, 1.0, 0.6711, 1.0, 0.6711, 1.0, 0.7808, 1.0, 0.6711, 1.0, 0.5615, 1.0, 0.5615, 1.0, 0.6711, 1.0, 1.0, 1.0, 0.8904, 1.0, 0.8904, 1.0, 1.0, 1.0, 1.0, 1.0, 0.8904, 1.0, 0.8904, 1.0, 1.0, 1.0, 0.8904, 1.0, 0.7808, 1.0, 0.7808, 1.0, 0.8904, 1.0, 1.0, 1.0, 0.8904, 1.0, 0.8904, 1.0, 1.0, 1.0, 1.0, 1.0, 0.8904, 1.0, 0.8904, 1.0, 1.0, 1.0, 0.8904, 1.0, 0.7808, 1.0, 0.7808, 1.0, 0.8904, 1.0, 0.3948, 1.0, 0.3115, 1.0, 0.3115, 1.0, 0.3948, 1.0, 0.3948, 1.0, 0.3115, 1.0, 0.3115, 1.0, 0.3948, 1.0, 0.3115, 1.0, 0.2282, 1.0, 0.2282, 1.0, 0.3115, 1.0, 0.5615, 1.0, 0.4782, 1.0, 0.4782, 1.0, 0.5615, 1.0, 0.5615, 1.0, 0.4782, 1.0, 0.4782, 1.0, 0.5615, 1.0, 0.4782, 1.0, 0.3948, 1.0, 0.3948, 1.0, 0.4782, 1.0, 0.5615, 1.0, 0.4782, 1.0, 0.4782, 1.0, 0.5615, 1.0, 0.5615, 1.0, 0.4782, 1.0, 0.4782, 1.0, 0.5615, 1.0, 0.4782, 1.0, 0.3948, 1.0, 0.3948, 1.0, 0.4782, 1.0, 0.1141, 0.75, 0.1711, 0.75, 0.1711, 0.8333, 0.1141, 0.8333, 0.1141, 0.6667, 0.1711, 0.6667, 0.1711, 0.75, 0.1141, 0.75, 0.1711, 0.6667, 0.2282, 0.6667, 0.2282, 0.75, 0.1711, 0.75, 0.0, 0.75, 0.05704, 0.75, 0.05704, 0.8333, 0.0, 0.8333, 0.0, 0.6667, 0.05704, 0.6667, 0.05704, 0.75, 0.0, 0.75, 0.05704, 0.6667, 0.1141, 0.6667, 0.1141, 0.75, 0.05704, 0.75, 0.0, 0.9167, 0.05704, 0.9167, 0.05704, 1.0, 0.0, 1.0, 0.0, 0.8333, 0.05704, 0.8333, 0.05704, 0.9167, 0.0, 0.9167, 0.05704, 0.8333, 0.1141, 0.8333, 0.1141, 0.9167, 0.05704, 0.9167, 0.3948, 0.75, 0.4782, 0.75, 0.4782, 0.8333, 0.3948, 0.8333, 0.3948, 0.6667, 0.4782, 0.6667, 0.4782, 0.75, 0.3948, 0.75, 0.4782, 0.6667, 0.5615, 0.6667, 0.5615, 0.75, 0.4782, 0.75, 0.2282, 0.75, 0.3115, 0.75, 0.3115, 0.8333, 0.2282, 0.8333, 0.2282, 0.6667, 0.3115, 0.6667, 0.3115, 0.75, 0.2282, 0.75, 0.3115, 0.6667, 0.3948, 0.6667, 0.3948, 0.75, 0.3115, 0.75, 0.2282, 0.9167, 0.3115, 0.9167, 0.3115, 1.0, 0.2282, 1.0, 0.2282, 0.8333, 0.3115, 0.8333, 0.3115, 0.9167, 0.2282, 0.9167, 0.3115, 0.8333, 0.3948, 0.8333, 0.3948, 0.9167, 0.3115, 0.9167, 0.05704, 0.8333, 0.05704, 0.9167, 0.1141, 0.9167, 0.1141, 0.8333, 0.0, 0.8333, 0.0, 0.9167, 0.05704, 0.9167, 0.05704, 0.8333, 0.0, 0.9167, 0.0, 1.0, 0.05704, 1.0, 0.05704, 0.9167, 0.05704, 0.6667, 0.05704, 0.75, 0.1141, 0.75, 0.1141, 0.6667, 0.0, 0.6667, 0.0, 0.75, 0.05704, 0.75, 0.05704, 0.6667, 0.0, 0.75, 0.0, 0.8333, 0.05704, 0.8333, 0.05704, 0.75, 0.1711, 0.6667, 0.1711, 0.75, 0.2282, 0.75, 0.2282, 0.6667, 0.1141, 0.6667, 0.1141, 0.75, 0.1711, 0.75, 0.1711, 0.6667, 0.1141, 0.75, 0.1141, 0.8333, 0.1711, 0.8333, 0.1711, 0.75, 0.3115, 0.8333, 0.3115, 0.9167, 0.3948, 0.9167, 0.3948, 0.8333, 0.2282, 0.8333, 0.2282, 0.9167, 0.3115, 0.9167, 0.3115, 0.8333, 0.2282, 0.9167, 0.2282, 1.0, 0.3115, 1.0, 0.3115, 0.9167, 0.3115, 0.6667, 0.3115, 0.75, 0.3948, 0.75, 0.3948, 0.6667, 0.2282, 0.6667, 0.2282, 0.75, 0.3115, 0.75, 0.3115, 0.6667, 0.2282, 0.75, 0.2282, 0.8333, 0.3115, 0.8333, 0.3115, 0.75, 0.4782, 0.6667, 0.4782, 0.75, 0.5615, 0.75, 0.5615, 0.6667, 0.3948, 0.6667, 0.3948, 0.75, 0.4782, 0.75, 0.4782, 0.6667, 0.3948, 0.75, 0.3948, 0.8333, 0.4782, 0.8333, 0.4782, 0.75, 0.3115, 0.1667, 0.3115, 0.25, 0.3948, 0.25, 0.3948, 0.1667, 0.2282, 0.1667, 0.2282, 0.25, 0.3115, 0.25, 0.3115, 0.1667, 0.2282, 0.25, 0.2282, 0.3333, 0.3115, 0.3333, 0.3115, 0.25, 0.3115, 0.0, 0.3115, 0.08333, 0.3948, 0.08333, 0.3948, 0.0, 0.2282, 0.0, 0.2282, 0.08333, 0.3115, 0.08333, 0.3115, 0.0, 0.2282, 0.08333, 0.2282, 0.1667, 0.3115, 0.1667, 0.3115, 0.08333, 0.4782, 0.0, 0.4782, 0.08333, 0.5615, 0.08333, 0.5615, 0.0, 0.3948, 0.0, 0.3948, 0.08333, 0.4782, 0.08333, 0.4782, 0.0, 0.3948, 0.08333, 0.3948, 0.1667, 0.4782, 0.1667, 0.4782, 0.08333, 0.05704, 0.1667, 0.05704, 0.25, 0.1141, 0.25, 0.1141, 0.1667, 0.0, 0.1667, 0.0, 0.25, 0.05704, 0.25, 0.05704, 0.1667, 0.0, 0.25, 0.0, 0.3333, 0.05704, 0.3333, 0.05704, 0.25, 0.05704, 0.0, 0.05704, 0.08333, 0.1141, 0.08333, 0.1141, 0.0, 0.0, 0.0, 0.0, 0.08333, 0.05704, 0.08333, 0.05704, 0.0, 0.0, 0.08333, 0.0, 0.1667, 0.05704, 0.1667, 0.05704, 0.08333, 0.1711, 0.0, 0.1711, 0.08333, 0.2282, 0.08333, 0.2282, 0.0, 0.1141, 0.0, 0.1141, 0.08333, 0.1711, 0.08333, 0.1711, 0.0, 0.1141, 0.08333, 0.1141, 0.1667, 0.1711, 0.1667, 0.1711, 0.08333, 0.05704, 0.5, 0.05704, 0.5833, 0.1141, 0.5833, 0.1141, 0.5, 0.0, 0.5, 0.0, 0.5833, 0.05704, 0.5833, 0.05704, 0.5, 0.0, 0.5833, 0.0, 0.6667, 0.05704, 0.6667, 0.05704, 0.5833, 0.05704, 0.3333, 0.05704, 0.4167, 0.1141, 0.4167, 0.1141, 0.3333, 0.0, 0.3333, 0.0, 0.4167, 0.05704, 0.4167, 0.05704, 0.3333, 0.0, 0.4167, 0.0, 0.5, 0.05704, 0.5, 0.05704, 0.4167, 0.1711, 0.3333, 0.1711, 0.4167, 0.2282, 0.4167, 0.2282, 0.3333, 0.1141, 0.3333, 0.1141, 0.4167, 0.1711, 0.4167, 0.1711, 0.3333, 0.1141, 0.4167, 0.1141, 0.5, 0.1711, 0.5, 0.1711, 0.4167, 0.3948, 0.08333, 0.4782, 0.08333, 0.4782, 0.1667, 0.3948, 0.1667, 0.3948, 0.0, 0.4782, 0.0, 0.4782, 0.08333, 0.3948, 0.08333, 0.4782, 0.0, 0.5615, 0.0, 0.5615, 0.08333, 0.4782, 0.08333, 0.2282, 0.08333, 0.3115, 0.08333, 0.3115, 0.1667, 0.2282, 0.1667, 0.2282, 0.0, 0.3115, 0.0, 0.3115, 0.08333, 0.2282, 0.08333, 0.3115, 0.0, 0.3948, 0.0, 0.3948, 0.08333, 0.3115, 0.08333, 0.2282, 0.25, 0.3115, 0.25, 0.3115, 0.3333, 0.2282, 0.3333, 0.2282, 0.1667, 0.3115, 0.1667, 0.3115, 0.25, 0.2282, 0.25, 0.3115, 0.1667, 0.3948, 0.1667, 0.3948, 0.25, 0.3115, 0.25, 0.1141, 0.08333, 0.1711, 0.08333, 0.1711, 0.1667, 0.1141, 0.1667, 0.1141, 0.0, 0.1711, 0.0, 0.1711, 0.08333, 0.1141, 0.08333, 0.1711, 0.0, 0.2282, 0.0, 0.2282, 0.08333, 0.1711, 0.08333, 0.0, 0.08333, 0.05704, 0.08333, 0.05704, 0.1667, 0.0, 0.1667, 0.0, 0.0, 0.05704, 0.0, 0.05704, 0.08333, 0.0, 0.08333, 0.05704, 0.0, 0.1141, 0.0, 0.1141, 0.08333, 0.05704, 0.08333, 0.0, 0.25, 0.05704, 0.25, 0.05704, 0.3333, 0.0, 0.3333, 0.0, 0.1667, 0.05704, 0.1667, 0.05704, 0.25, 0.0, 0.25, 0.05704, 0.1667, 0.1141, 0.1667, 0.1141, 0.25, 0.05704, 0.25, 0.1141, 0.4167, 0.1711, 0.4167, 0.1711, 0.5, 0.1141, 0.5, 0.1141, 0.3333, 0.1711, 0.3333, 0.1711, 0.4167, 0.1141, 0.4167, 0.1711, 0.3333, 0.2282, 0.3333, 0.2282, 0.4167, 0.1711, 0.4167, 0.0, 0.4167, 0.05704, 0.4167, 0.05704, 0.5, 0.0, 0.5, 0.0, 0.3333, 0.05704, 0.3333, 0.05704, 0.4167, 0.0, 0.4167, 0.05704, 0.3333, 0.1141, 0.3333, 0.1141, 0.4167, 0.05704, 0.4167, 0.0, 0.5833, 0.05704, 0.5833, 0.05704, 0.6667, 0.0, 0.6667, 0.0, 0.5, 0.05704, 0.5, 0.05704, 0.5833, 0.0, 0.5833, 0.05704, 0.5, 0.1141, 0.5, 0.1141, 0.5833, 0.05704, 0.5833, 0.0, 0.8333, 0.0, 0.75, 0.0, 0.75, 0.0, 0.8333, 0.0, 0.8333, 0.0, 0.75, 0.0, 0.75, 0.0, 0.8333, 0.0, 0.75, 0.0, 0.6667, 0.0, 0.6667, 0.0, 0.75, 0.0, 1.0, 0.0, 0.9167, 0.0, 0.9167, 0.0, 1.0, 0.0, 1.0, 0.0, 0.9167, 0.0, 0.9167, 0.0, 1.0, 0.0, 0.9167, 0.0, 0.8333, 0.0, 0.8333, 0.0, 0.9167, 0.0, 1.0, 0.0, 0.9167, 0.0, 0.9167, 0.0, 1.0, 0.0, 1.0, 0.0, 0.9167, 0.0, 0.9167, 0.0, 1.0, 0.0, 0.9167, 0.0, 0.8333, 0.0, 0.8333, 0.0, 0.9167, 0.0, 0.5, 0.0, 0.4167, 0.0, 0.4167, 0.0, 0.5, 0.0, 0.5, 0.0, 0.4167, 0.0, 0.4167, 0.0, 0.5, 0.0, 0.4167, 0.0, 0.3333, 0.0, 0.3333, 0.0, 0.4167, 0.0, 0.6667, 0.0, 0.5833, 0.0, 0.5833, 0.0, 0.6667, 0.0, 0.6667, 0.0, 0.5833, 0.0, 0.5833, 0.0, 0.6667, 0.0, 0.5833, 0.0, 0.5, 0.0, 0.5, 0.0, 0.5833, 0.0, 0.6667, 0.0, 0.5833, 0.0, 0.5833, 0.0, 0.6667, 0.0, 0.6667, 0.0, 0.5833, 0.0, 0.5833, 0.0, 0.6667, 0.0, 0.5833, 0.0, 0.5, 0.0, 0.5, 0.0, 0.5833, 1.0, 0.5, 1.0, 0.4167, 1.0, 0.4167, 1.0, 0.5, 1.0, 0.5, 1.0, 0.4167, 1.0, 0.4167, 1.0, 0.5, 1.0, 0.4167, 1.0, 0.3333, 1.0, 0.3333, 1.0, 0.4167, 1.0, 0.6667, 1.0, 0.5833, 1.0, 0.5833, 1.0, 0.6667, 1.0, 0.6667, 1.0, 0.5833, 1.0, 0.5833, 1.0, 0.6667, 1.0, 0.5833, 1.0, 0.5, 1.0, 0.5, 1.0, 0.5833, 1.0, 0.6667, 1.0, 0.5833, 1.0, 0.5833, 1.0, 0.6667, 1.0, 0.6667, 1.0, 0.5833, 1.0, 0.5833, 1.0, 0.6667, 1.0, 0.5833, 1.0, 0.5, 1.0, 0.5, 1.0, 0.5833, 1.0, 0.8333, 1.0, 0.75, 1.0, 0.75, 1.0, 0.8333, 1.0, 0.8333, 1.0, 0.75, 1.0, 0.75, 1.0, 0.8333, 1.0, 0.75, 1.0, 0.6667, 1.0, 0.6667, 1.0, 0.75, 1.0, 1.0, 1.0, 0.9167, 1.0, 0.9167, 1.0, 1.0, 1.0, 1.0, 1.0, 0.9167, 1.0, 0.9167, 1.0, 1.0, 1.0, 0.9167, 1.0, 0.8333, 1.0, 0.8333, 1.0, 0.9167, 1.0, 1.0, 1.0, 0.9167, 1.0, 0.9167, 1.0, 1.0, 1.0, 1.0, 1.0, 0.9167, 1.0, 0.9167, 1.0, 1.0, 1.0, 0.9167, 1.0, 0.8333, 1.0, 0.8333, 1.0, 0.9167, 0.7808, 0.08333, 0.8904, 0.08333, 0.8904, 0.1667, 0.7808, 0.1667, 0.7808, 0.0, 0.8904, 0.0, 0.8904, 0.08333, 0.7808, 0.08333, 0.8904, 0.0, 1.0, 0.0, 1.0, 0.08333, 0.8904, 0.08333, 0.5615, 0.08333, 0.6711, 0.08333, 0.6711, 0.1667, 0.5615, 0.1667, 0.5615, 0.0, 0.6711, 0.0, 0.6711, 0.08333, 0.5615, 0.08333, 0.6711, 0.0, 0.7808, 0.0, 0.7808, 0.08333, 0.6711, 0.08333, 0.5615, 0.25, 0.6711, 0.25, 0.6711, 0.3333, 0.5615, 0.3333, 0.5615, 0.1667, 0.6711, 0.1667, 0.6711, 0.25, 0.5615, 0.25, 0.6711, 0.1667, 0.7808, 0.1667, 0.7808, 0.25, 0.6711, 0.25, 0.7808, 0.4167, 0.8904, 0.4167, 0.8904, 0.5, 0.7808, 0.5, 0.7808, 0.3333, 0.8904, 0.3333, 0.8904, 0.4167, 0.7808, 0.4167, 0.8904, 0.3333, 1.0, 0.3333, 1.0, 0.4167, 0.8904, 0.4167, 0.5615, 0.4167, 0.6711, 0.4167, 0.6711, 0.5, 0.5615, 0.5, 0.5615, 0.3333, 0.6711, 0.3333, 0.6711, 0.4167, 0.5615, 0.4167, 0.6711, 0.3333, 0.7808, 0.3333, 0.7808, 0.4167, 0.6711, 0.4167, 0.5615, 0.5833, 0.6711, 0.5833, 0.6711, 0.6667, 0.5615, 0.6667, 0.5615, 0.5, 0.6711, 0.5, 0.6711, 0.5833, 0.5615, 0.5833, 0.6711, 0.5, 0.7808, 0.5, 0.7808, 0.5833, 0.6711, 0.5833, 0.6711, 0.1667, 0.6711, 0.25, 0.7808, 0.25, 0.7808, 0.1667, 0.5615, 0.1667, 0.5615, 0.25, 0.6711, 0.25, 0.6711, 0.1667, 0.5615, 0.25, 0.5615, 0.3333, 0.6711, 0.3333, 0.6711, 0.25, 0.6711, 0.0, 0.6711, 0.08333, 0.7808, 0.08333, 0.7808, 0.0, 0.5615, 0.0, 0.5615, 0.08333, 0.6711, 0.08333, 0.6711, 0.0, 0.5615, 0.08333, 0.5615, 0.1667, 0.6711, 0.1667, 0.6711, 0.08333, 0.8904, 0.0, 0.8904, 0.08333, 1.0, 0.08333, 1.0, 0.0, 0.7808, 0.0, 0.7808, 0.08333, 0.8904, 0.08333, 0.8904, 0.0, 0.7808, 0.08333, 0.7808, 0.1667, 0.8904, 0.1667, 0.8904, 0.08333, 0.6711, 0.5, 0.6711, 0.5833, 0.7808, 0.5833, 0.7808, 0.5, 0.5615, 0.5, 0.5615, 0.5833, 0.6711, 0.5833, 0.6711, 0.5, 0.5615, 0.5833, 0.5615, 0.6667, 0.6711, 0.6667, 0.6711, 0.5833, 0.6711, 0.3333, 0.6711, 0.4167, 0.7808, 0.4167, 0.7808, 0.3333, 0.5615, 0.3333, 0.5615, 0.4167, 0.6711, 0.4167, 0.6711, 0.3333, 0.5615, 0.4167, 0.5615, 0.5, 0.6711, 0.5, 0.6711, 0.4167, 0.8904, 0.3333, 0.8904, 0.4167, 1.0, 0.4167, 1.0, 0.3333, 0.7808, 0.3333, 0.7808, 0.4167, 0.8904, 0.4167, 0.8904, 0.3333, 0.7808, 0.4167, 0.7808, 0.5, 0.8904, 0.5, 0.8904, 0.4167, 0.5615, 0.5, 0.5615, 0.5833, 0.5615, 0.5833, 0.5615, 0.5, 0.5615, 0.5, 0.5615, 0.5833, 0.5615, 0.5833, 0.5615, 0.5, 0.5615, 0.5833, 0.5615, 0.6667, 0.5615, 0.6667, 0.5615, 0.5833, 0.5615, 0.3333, 0.5615, 0.4167, 0.5615, 0.4167, 0.5615, 0.3333, 0.5615, 0.3333, 0.5615, 0.4167, 0.5615, 0.4167, 0.5615, 0.3333, 0.5615, 0.4167, 0.5615, 0.5, 0.5615, 0.5, 0.5615, 0.4167, 0.5615, 0.3333, 0.5615, 0.4167, 0.5615, 0.4167, 0.5615, 0.3333, 0.5615, 0.3333, 0.5615, 0.4167, 0.5615, 0.4167, 0.5615, 0.3333, 0.5615, 0.4167, 0.5615, 0.5, 0.5615, 0.5, 0.5615, 0.4167, 0.3115, 0.3333, 0.3115, 0.3333, 0.3948, 0.3333, 0.3948, 0.3333, 0.2282, 0.3333, 0.2282, 0.3333, 0.3115, 0.3333, 0.3115, 0.3333, 0.2282, 0.3333, 0.2282, 0.3333, 0.3115, 0.3333, 0.3115, 0.3333, 0.3115, 0.3333, 0.3115, 0.3333, 0.3948, 0.3333, 0.3948, 0.3333, 0.2282, 0.3333, 0.2282, 0.3333, 0.3115, 0.3333, 0.3115, 0.3333, 0.2282, 0.3333, 0.2282, 0.3333, 0.3115, 0.3333, 0.3115, 0.3333, 0.4782, 0.3333, 0.4782, 0.3333, 0.5615, 0.3333, 0.5615, 0.3333, 0.3948, 0.3333, 0.3948, 0.3333, 0.4782, 0.3333, 0.4782, 0.3333, 0.3948, 0.3333, 0.3948, 0.3333, 0.4782, 0.3333, 0.4782, 0.3333, 0.2282, 0.4167, 0.2282, 0.4167, 0.2282, 0.5, 0.2282, 0.5, 0.2282, 0.3333, 0.2282, 0.3333, 0.2282, 0.4167, 0.2282, 0.4167, 0.2282, 0.3333, 0.2282, 0.3333, 0.2282, 0.4167, 0.2282, 0.4167, 0.2282, 0.4167, 0.2282, 0.4167, 0.2282, 0.5, 0.2282, 0.5, 0.2282, 0.3333, 0.2282, 0.3333, 0.2282, 0.4167, 0.2282, 0.4167, 0.2282, 0.3333, 0.2282, 0.3333, 0.2282, 0.4167, 0.2282, 0.4167, 0.2282, 0.5833, 0.2282, 0.5833, 0.2282, 0.6667, 0.2282, 0.6667, 0.2282, 0.5, 0.2282, 0.5, 0.2282, 0.5833, 0.2282, 0.5833, 0.2282, 0.5, 0.2282, 0.5, 0.2282, 0.5833, 0.2282, 0.5833, 0.3948, 0.6667, 0.4782, 0.6667, 0.4782, 0.6667, 0.3948, 0.6667, 0.3948, 0.6667, 0.4782, 0.6667, 0.4782, 0.6667, 0.3948, 0.6667, 0.4782, 0.6667, 0.5615, 0.6667, 0.5615, 0.6667, 0.4782, 0.6667, 0.2282, 0.6667, 0.3115, 0.6667, 0.3115, 0.6667, 0.2282, 0.6667, 0.2282, 0.6667, 0.3115, 0.6667, 0.3115, 0.6667, 0.2282, 0.6667, 0.3115, 0.6667, 0.3948, 0.6667, 0.3948, 0.6667, 0.3115, 0.6667, 0.2282, 0.6667, 0.3115, 0.6667, 0.3115, 0.6667, 0.2282, 0.6667, 0.2282, 0.6667, 0.3115, 0.6667, 0.3115, 0.6667, 0.2282, 0.6667, 0.3115, 0.6667, 0.3948, 0.6667, 0.3948, 0.6667, 0.3115, 0.6667, 1.0, 0.8333, 1.0, 0.9167, 1.0, 0.9167, 1.0, 0.8333, 1.0, 0.8333, 1.0, 0.9167, 1.0, 0.9167, 1.0, 0.8333, 1.0, 0.9167, 1.0, 1.0, 1.0, 1.0, 1.0, 0.9167, 1.0, 0.6667, 1.0, 0.75, 1.0, 0.75, 1.0, 0.6667, 1.0, 0.6667, 1.0, 0.75, 1.0, 0.75, 1.0, 0.6667, 1.0, 0.75, 1.0, 0.8333, 1.0, 0.8333, 1.0, 0.75, 1.0, 0.6667, 1.0, 0.75, 1.0, 0.75, 1.0, 0.6667, 1.0, 0.6667, 1.0, 0.75, 1.0, 0.75, 1.0, 0.6667, 1.0, 0.75, 1.0, 0.8333, 1.0, 0.8333, 1.0, 0.75, 1.0, 0.1667, 1.0, 0.25, 1.0, 0.25, 1.0, 0.1667, 1.0, 0.1667, 1.0, 0.25, 1.0, 0.25, 1.0, 0.1667, 1.0, 0.25, 1.0, 0.3333, 1.0, 0.3333, 1.0, 0.25, 1.0, 0.0, 1.0, 0.08333, 1.0, 0.08333, 1.0, 0.0, 1.0, 0.0, 1.0, 0.08333, 1.0, 0.08333, 1.0, 0.0, 1.0, 0.08333, 1.0, 0.1667, 1.0, 0.1667, 1.0, 0.08333, 1.0, 0.0, 1.0, 0.08333, 1.0, 0.08333, 1.0, 0.0, 1.0, 0.0, 1.0, 0.08333, 1.0, 0.08333, 1.0, 0.0, 1.0, 0.08333, 1.0, 0.1667, 1.0, 0.1667, 1.0, 0.08333, 1.0, 0.5, 1.0, 0.5833, 1.0, 0.5833, 1.0, 0.5, 1.0, 0.5, 1.0, 0.5833, 1.0, 0.5833, 1.0, 0.5, 1.0, 0.5833, 1.0, 0.6667, 1.0, 0.6667, 1.0, 0.5833, 1.0, 0.3333, 1.0, 0.4167, 1.0, 0.4167, 1.0, 0.3333, 1.0, 0.3333, 1.0, 0.4167, 1.0, 0.4167, 1.0, 0.3333, 1.0, 0.4167, 1.0, 0.5, 1.0, 0.5, 1.0, 0.4167, 1.0, 0.3333, 1.0, 0.4167, 1.0, 0.4167, 1.0, 0.3333, 1.0, 0.3333, 1.0, 0.4167, 1.0, 0.4167, 1.0, 0.3333, 1.0, 0.4167, 1.0, 0.5, 1.0, 0.5, 1.0, 0.4167, 1.0, 0.5, 1.0, 0.5833, 1.0, 0.5833, 1.0, 0.5, 1.0, 0.5, 1.0, 0.5833, 1.0, 0.5833, 1.0, 0.5, 1.0, 0.5833, 1.0, 0.6667, 1.0, 0.6667, 1.0, 0.5833, 1.0, 0.3333, 1.0, 0.4167, 1.0, 0.4167, 1.0, 0.3333, 1.0, 0.3333, 1.0, 0.4167, 1.0, 0.4167, 1.0, 0.3333, 1.0, 0.4167, 1.0, 0.5, 1.0, 0.5, 1.0, 0.4167, 1.0, 0.3333, 1.0, 0.4167, 1.0, 0.4167, 1.0, 0.3333, 1.0, 0.3333, 1.0, 0.4167, 1.0, 0.4167, 1.0, 0.3333, 1.0, 0.4167, 1.0, 0.5, 1.0, 0.5, 1.0, 0.4167, 1.0, 0.0, 1.0, 0.0, 1.0, 0.0, 1.0, 0.0, 1.0, 0.0, 1.0, 0.0, 1.0, 0.0, 1.0, 0.0, 1.0, 0.0, 1.0, 0.0, 1.0, 0.0, 1.0, 0.0, 1.0, 0.0, 1.0, 0.0, 1.0, 0.0, 1.0, 0.0, 1.0, 0.0, 1.0, 0.0, 1.0, 0.0, 1.0, 0.0, 1.0, 0.0, 1.0, 0.0, 1.0, 0.0, 1.0, 0.0, 1.0, 0.0, 1.0, 0.0, 1.0, 0.0, 1.0, 0.0, 1.0, 0.0, 1.0, 0.0, 1.0, 0.0, 1.0, 0.0, 1.0, 0.0, 1.0, 0.0, 1.0, 0.0, 1.0, 0.0, 1.0, 0.1667, 1.0, 0.08333, 1.0, 0.08333, 1.0, 0.1667, 1.0, 0.1667, 1.0, 0.08333, 1.0, 0.08333, 1.0, 0.1667, 1.0, 0.08333, 1.0, 0.0, 1.0, 0.0, 1.0, 0.08333, 1.0, 0.3333, 1.0, 0.25, 1.0, 0.25, 1.0, 0.3333, 1.0, 0.3333, 1.0, 0.25, 1.0, 0.25, 1.0, 0.3333, 1.0, 0.25, 1.0, 0.1667, 1.0, 0.1667, 1.0, 0.25, 1.0, 0.3333, 1.0, 0.25, 1.0, 0.25, 1.0, 0.3333, 1.0, 0.3333, 1.0, 0.25, 1.0, 0.25, 1.0, 0.3333, 1.0, 0.25, 1.0, 0.1667, 1.0, 0.1667, 1.0, 0.25, 1.0, 0.1667, 1.0, 0.25, 1.0, 0.25, 1.0, 0.1667, 1.0, 0.1667, 1.0, 0.25, 1.0, 0.25, 1.0, 0.1667, 1.0, 0.25, 1.0, 0.3333, 1.0, 0.3333, 1.0, 0.25, 1.0, 0.0, 1.0, 0.08333, 1.0, 0.08333, 1.0, 0.0, 1.0, 0.0, 1.0, 0.08333, 1.0, 0.08333, 1.0, 0.0, 1.0, 0.08333, 1.0, 0.1667, 1.0, 0.1667, 1.0, 0.08333, 1.0, 0.0, 1.0, 0.08333, 1.0, 0.08333, 1.0, 0.0, 1.0, 0.0, 1.0, 0.08333, 1.0, 0.08333, 1.0, 0.0, 1.0, 0.08333, 1.0, 0.1667, 1.0, 0.1667, 1.0, 0.08333, 1.0, 1.0, 1.0, 1.0, 1.0, 1.0, 1.0, 1.0, 1.0, 1.0, 1.0, 1.0, 1.0, 1.0, 1.0, 1.0, 1.0, 1.0, 1.0, 1.0, 1.0, 1.0, 1.0, 1.0, 1.0, 1.0, 1.0, 1.0, 1.0, 1.0, 1.0, 1.0, 1.0, 1.0, 1.0, 1.0, 1.0, 1.0, 1.0, 1.0, 1.0, 1.0, 1.0, 1.0, 1.0, 1.0, 1.0, 1.0, 1.0, 1.0, 1.0, 1.0, 1.0, 1.0, 1.0, 1.0, 1.0, 1.0, 1.0, 1.0, 1.0, 1.0, 1.0, 1.0, 1.0, 1.0, 1.0, 1.0, 1.0, 1.0, 1.0, 1.0, 1.0, 1.0, 1.0, 1.0, 1.0, 1.0, 1.0, 1.0, 1.0, 1.0, 1.0, 1.0, 1.0, 1.0, 1.0, 1.0, 1.0, 1.0, 1.0, 1.0, 1.0, 1.0, 1.0, 1.0, 1.0, 0.1667, 1.0, 0.25, 1.0, 0.25, 1.0, 0.1667, 1.0, 0.1667, 1.0, 0.25, 1.0, 0.25, 1.0, 0.1667, 1.0, 0.25, 1.0, 0.3333, 1.0, 0.3333, 1.0, 0.25, 1.0, 0.1667, 1.0, 0.08333, 1.0, 0.08333, 1.0, 0.1667, 1.0, 0.1667, 1.0, 0.08333, 1.0, 0.08333, 1.0, 0.1667, 1.0, 0.08333, 1.0, 0.0, 1.0, 0.0, 1.0, 0.08333, 1.0, 0.0, 1.0, 0.0, 1.0, 0.0, 1.0, 0.0, 1.0, 0.0, 1.0, 0.0, 1.0, 0.0, 1.0, 0.0, 1.0, 0.0, 1.0, 0.0, 1.0, 0.0, 1.0, 0.0, 1.0, 0.5, 1.0, 0.5833, 1.0, 0.5833, 1.0, 0.5, 1.0, 0.5, 1.0, 0.5833, 1.0, 0.5833, 1.0, 0.5, 1.0, 0.5833, 1.0, 0.6667, 1.0, 0.6667, 1.0, 0.5833, 1.0, 0.5, 1.0, 0.5833, 1.0, 0.5833, 1.0, 0.5, 1.0, 0.5, 1.0, 0.5833, 1.0, 0.5833, 1.0, 0.5, 1.0, 0.5833, 1.0, 0.6667, 1.0, 0.6667, 1.0, 0.5833, 1.0, 0.1667, 1.0, 0.25, 1.0, 0.25, 1.0, 0.1667, 1.0, 0.1667, 1.0, 0.25, 1.0, 0.25, 1.0, 0.1667, 1.0, 0.25, 1.0, 0.3333, 1.0, 0.3333, 1.0, 0.25, 1.0, 0.8333, 1.0, 0.9167, 1.0, 0.9167, 1.0, 0.8333, 1.0, 0.8333, 1.0, 0.9167, 1.0, 0.9167, 1.0, 0.8333, 1.0, 0.9167, 1.0, 1.0, 1.0, 1.0, 1.0, 0.9167, 0.3948, 0.6667, 0.4782, 0.6667, 0.4782, 0.6667, 0.3948, 0.6667, 0.3948, 0.6667, 0.4782, 0.6667, 0.4782, 0.6667, 0.3948, 0.6667, 0.4782, 0.6667, 0.5615, 0.6667, 0.5615, 0.6667, 0.4782, 0.6667, 0.2282, 0.5833, 0.2282, 0.5833, 0.2282, 0.6667, 0.2282, 0.6667, 0.2282, 0.5, 0.2282, 0.5, 0.2282, 0.5833, 0.2282, 0.5833, 0.2282, 0.5, 0.2282, 0.5, 0.2282, 0.5833, 0.2282, 0.5833, 0.4782, 0.3333, 0.4782, 0.3333, 0.5615, 0.3333, 0.5615, 0.3333, 0.3948, 0.3333, 0.3948, 0.3333, 0.4782, 0.3333, 0.4782, 0.3333, 0.3948, 0.3333, 0.3948, 0.3333, 0.4782, 0.3333, 0.4782, 0.3333, 0.5615, 0.5, 0.5615, 0.5833, 0.5615, 0.5833, 0.5615, 0.5, 0.5615, 0.5, 0.5615, 0.5833, 0.5615, 0.5833, 0.5615, 0.5, 0.5615, 0.5833, 0.5615, 0.6667, 0.5615, 0.6667, 0.5615, 0.5833, 0.8904, 0.5, 0.8904, 0.5833, 1.0, 0.5833, 1.0, 0.5, 0.7808, 0.5, 0.7808, 0.5833, 0.8904, 0.5833, 0.8904, 0.5, 0.7808, 0.5833, 0.7808, 0.6667, 0.8904, 0.6667, 0.8904, 0.5833, 0.8904, 0.1667, 0.8904, 0.25, 1.0, 0.25, 1.0, 0.1667, 0.7808, 0.1667, 0.7808, 0.25, 0.8904, 0.25, 0.8904, 0.1667, 0.7808, 0.25, 0.7808, 0.3333, 0.8904, 0.3333, 0.8904, 0.25, 0.7808, 0.5833, 0.8904, 0.5833, 0.8904, 0.6667, 0.7808, 0.6667, 0.7808, 0.5, 0.8904, 0.5, 0.8904, 0.5833, 0.7808, 0.5833, 0.8904, 0.5, 1.0, 0.5, 1.0, 0.5833, 0.8904, 0.5833, 0.7808, 0.25, 0.8904, 0.25, 0.8904, 0.3333, 0.7808, 0.3333, 0.7808, 0.1667, 0.8904, 0.1667, 0.8904, 0.25, 0.7808, 0.25, 0.8904, 0.1667, 1.0, 0.1667, 1.0, 0.25, 0.8904, 0.25, 1.0, 0.8333, 1.0, 0.75, 1.0, 0.75, 1.0, 0.8333, 1.0, 0.8333, 1.0, 0.75, 1.0, 0.75, 1.0, 0.8333, 1.0, 0.75, 1.0, 0.6667, 1.0, 0.6667, 1.0, 0.75, 1.0, 0.5, 1.0, 0.4167, 1.0, 0.4167, 1.0, 0.5, 1.0, 0.5, 1.0, 0.4167, 1.0, 0.4167, 1.0, 0.5, 1.0, 0.4167, 1.0, 0.3333, 1.0, 0.3333, 1.0, 0.4167, 0.0, 0.5, 0.0, 0.4167, 0.0, 0.4167, 0.0, 0.5, 0.0, 0.5, 0.0, 0.4167, 0.0, 0.4167, 0.0, 0.5, 0.0, 0.4167, 0.0, 0.3333, 0.0, 0.3333, 0.0, 0.4167, 0.0, 0.8333, 0.0, 0.75, 0.0, 0.75, 0.0, 0.8333, 0.0, 0.8333, 0.0, 0.75, 0.0, 0.75, 0.0, 0.8333, 0.0, 0.75, 0.0, 0.6667, 0.0, 0.6667, 0.0, 0.75, 0.1141, 0.5833, 0.1711, 0.5833, 0.1711, 0.6667, 0.1141, 0.6667, 0.1141, 0.5, 0.1711, 0.5, 0.1711, 0.5833, 0.1141, 0.5833, 0.1711, 0.5, 0.2282, 0.5, 0.2282, 0.5833, 0.1711, 0.5833, 0.1141, 0.25, 0.1711, 0.25, 0.1711, 0.3333, 0.1141, 0.3333, 0.1141, 0.1667, 0.1711, 0.1667, 0.1711, 0.25, 0.1141, 0.25, 0.1711, 0.1667, 0.2282, 0.1667, 0.2282, 0.25, 0.1711, 0.25, 0.3948, 0.25, 0.4782, 0.25, 0.4782, 0.3333, 0.3948, 0.3333, 0.3948, 0.1667, 0.4782, 0.1667, 0.4782, 0.25, 0.3948, 0.25, 0.4782, 0.1667, 0.5615, 0.1667, 0.5615, 0.25, 0.4782, 0.25, 0.1711, 0.5, 0.1711, 0.5833, 0.2282, 0.5833, 0.2282, 0.5, 0.1141, 0.5, 0.1141, 0.5833, 0.1711, 0.5833, 0.1711, 0.5, 0.1141, 0.5833, 0.1141, 0.6667, 0.1711, 0.6667, 0.1711, 0.5833, 0.1711, 0.1667, 0.1711, 0.25, 0.2282, 0.25, 0.2282, 0.1667, 0.1141, 0.1667, 0.1141, 0.25, 0.1711, 0.25, 0.1711, 0.1667, 0.1141, 0.25, 0.1141, 0.3333, 0.1711, 0.3333, 0.1711, 0.25, 0.4782, 0.1667, 0.4782, 0.25, 0.5615, 0.25, 0.5615, 0.1667, 0.3948, 0.1667, 0.3948, 0.25, 0.4782, 0.25, 0.4782, 0.1667, 0.3948, 0.25, 0.3948, 0.3333, 0.4782, 0.3333, 0.4782, 0.25, 0.4782, 0.8333, 0.4782, 0.9167, 0.5615, 0.9167, 0.5615, 0.8333, 0.3948, 0.8333, 0.3948, 0.9167, 0.4782, 0.9167, 0.4782, 0.8333, 0.3948, 0.9167, 0.3948, 1.0, 0.4782, 1.0, 0.4782, 0.9167, 0.1711, 0.8333, 0.1711, 0.9167, 0.2282, 0.9167, 0.2282, 0.8333, 0.1141, 0.8333, 0.1141, 0.9167, 0.1711, 0.9167, 0.1711, 0.8333, 0.1141, 0.9167, 0.1141, 1.0, 0.1711, 1.0, 0.1711, 0.9167, 0.3948, 0.9167, 0.4782, 0.9167, 0.4782, 1.0, 0.3948, 1.0, 0.3948, 0.8333, 0.4782, 0.8333, 0.4782, 0.9167, 0.3948, 0.9167, 0.4782, 0.8333, 0.5615, 0.8333, 0.5615, 0.9167, 0.4782, 0.9167, 0.1141, 0.9167, 0.1711, 0.9167, 0.1711, 1.0, 0.1141, 1.0, 0.1141, 0.8333, 0.1711, 0.8333, 0.1711, 0.9167, 0.1141, 0.9167, 0.1711, 0.8333, 0.2282, 0.8333, 0.2282, 0.9167, 0.1711, 0.9167, 0.3948, 1.0, 0.3115, 1.0, 0.3115, 1.0, 0.3948, 1.0, 0.3948, 1.0, 0.3115, 1.0, 0.3115, 1.0, 0.3948, 1.0, 0.3115, 1.0, 0.2282, 1.0, 0.2282, 1.0, 0.3115, 1.0, 0.7808, 1.0, 0.6711, 1.0, 0.6711, 1.0, 0.7808, 1.0, 0.7808, 1.0, 0.6711, 1.0, 0.6711, 1.0, 0.7808, 1.0, 0.6711, 1.0, 0.5615, 1.0, 0.5615, 1.0, 0.6711, 1.0, 0.3948, 0.0, 0.4782, 0.0, 0.4782, 0.0, 0.3948, 0.0, 0.3948, 0.0, 0.4782, 0.0, 0.4782, 0.0, 0.3948, 0.0, 0.4782, 0.0, 0.5615, 0.0, 0.5615, 0.0, 0.4782, 0.0, 0.1141, 0.0, 0.1711, 0.0, 0.1711, 0.0, 0.1141, 0.0, 0.1141, 0.0, 0.1711, 0.0, 0.1711, 0.0, 0.1141, 0.0, 0.1711, 0.0, 0.2282, 0.0, 0.2282, 0.0, 0.1711, 0.0, 0.7808, 0.0, 0.8904, 0.0, 0.8904, 0.0, 0.7808, 0.0, 0.7808, 0.0, 0.8904, 0.0, 0.8904, 0.0, 0.7808, 0.0, 0.8904, 0.0, 1.0, 0.0, 1.0, 0.0, 0.8904, 0.0, 0.1141, 1.0, 0.05704, 1.0, 0.05704, 1.0, 0.1141, 1.0, 0.1141, 1.0, 0.05704, 1.0, 0.05704, 1.0, 0.1141, 1.0, 0.05704, 1.0, 0.0, 1.0, 0.0, 1.0, 0.05704, 1.0, 0.0, 0.1667, 0.0, 0.08333, 0.0, 0.08333, 0.0, 0.1667, 0.0, 0.1667, 0.0, 0.08333, 0.0, 0.08333, 0.0, 0.1667, 0.0, 0.08333, 0.0, 0.0, 0.0, 0.0, 0.0, 0.08333, 1.0, 0.8333, 1.0, 0.9167, 1.0, 0.9167, 1.0, 0.8333, 1.0, 0.8333, 1.0, 0.9167, 1.0, 0.9167, 1.0, 0.8333, 1.0, 0.9167, 1.0, 1.0, 1.0, 1.0, 1.0, 0.9167, 0.7808, 0.9167, 0.8904, 0.9167, 0.8904, 1.0, 0.7808, 1.0, 0.7808, 0.8333, 0.8904, 0.8333, 0.8904, 0.9167, 0.7808, 0.9167, 0.8904, 0.8333, 1.0, 0.8333, 1.0, 0.9167, 0.8904, 0.9167, 0.8904, 0.8333, 0.8904, 0.9167, 1.0, 0.9167, 1.0, 0.8333, 0.7808, 0.8333, 0.7808, 0.9167, 0.8904, 0.9167, 0.8904, 0.8333, 0.7808, 0.9167, 0.7808, 1.0, 0.8904, 1.0, 0.8904, 0.9167, 0.2282, 0.3333, 0.2282, 0.4167, 0.2282, 0.4167, 0.2282, 0.5, 0.2282, 0.5, 0.2282, 0.5833, 0.2282, 0.5833, 0.2282, 0.6667, 0.2282, 0.6667, 0.3115, 0.6667, 0.3115, 0.6667, 0.3948, 0.6667, 0.3948, 0.6667, 0.4782, 0.6667, 0.4782, 0.6667, 0.5615, 0.6667, 0.5615, 0.6667, 0.5615, 0.5833, 0.5615, 0.5833, 0.5615, 0.5, 0.5615, 0.5, 0.5615, 0.4167, 0.5615, 0.4167, 0.5615, 0.3333, 0.5615, 0.3333, 0.4782, 0.3333, 0.4782, 0.3333, 0.3948, 0.3333, 0.3948, 0.3333, 0.3115, 0.3333, 0.3115, 0.3333, 0.2282, 0.3333, 0.375, 0.0, 0.625, 0.0, 0.625, 0.25, 0.375, 0.25, 0.375, 0.25, 0.625, 0.25, 0.625, 0.5, 0.375, 0.5, 0.375, 0.5, 0.625, 0.5, 0.625, 0.75, 0.375, 0.75, 0.375, 0.75, 0.625, 0.75, 0.625, 1.0, 0.375, 1.0, 0.125, 0.5, 0.375, 0.5, 0.375, 0.75, 0.125, 0.75, 0.625, 0.5, 0.875, 0.5, 0.875, 0.75, 0.625, 0.75])
me_plane_001.materials.append(mat_kain_tent)
me_plane_001.materials.append(mat_material_001)
me_plane_001.materials.append(mat_wood)
me_plane_001.use_remesh_fix_poles = True
me_plane_001.use_remesh_preserve_attributes = False
me_plane_001.update()

# ---- objects
ob_tent = bpy.data.objects.new('Tent', me_plane_001)

# ---- transforms, parenting, visibility, modifiers, constraints
ob_tent.location = (-0.007641, 0.05225, 0.01409)
ob_tent.rotation_euler = (0.0, 0.7854, 0.0)
ob_tent.scale = (1.0, 1.988, 1.0)

# ---- collection membership
col_collection.objects.link(ob_tent)

# ---- scene / render settings (as saved in the file)
scene.frame_start = 1; scene.frame_end = 250; scene.frame_set(1)
scene.render.engine = 'BLENDER_EEVEE_NEXT'
scene.cycles.sampling_pattern = 'TABULATED_SOBOL'
scene.cycles.use_light_tree = False
scene.view_settings.view_transform = 'Filmic'
bpy.context.view_layer.update()

# ---- added for rendering (the .blend has no active camera and no usable light): camera, sun
cam_auto = bpy.data.cameras.new('AutoCamera')
cam_auto.lens = 50.0
cam_auto.sensor_width = 36.0
cam_auto.clip_end = 1000.0
ob_auto_camera = bpy.data.objects.new('AutoCamera', cam_auto)
scene.collection.objects.link(ob_auto_camera)
ob_auto_camera.location = (5.89337, -5.82823, 4.86348)
ob_auto_camera.rotation_euler = (1.09748, -7.21219e-08, 0.694738)
scene.camera = ob_auto_camera
light_auto_sun = bpy.data.lights.new('AutoSun', 'SUN')
light_auto_sun.energy = 3.0
light_auto_sun.angle = 0.0523599
ob_auto_sun = bpy.data.objects.new('AutoSun', light_auto_sun)
scene.collection.objects.link(ob_auto_sun)
ob_auto_sun.rotation_euler = (0.872665, 0.174533, 0.523599)
bpy.context.view_layer.update()
